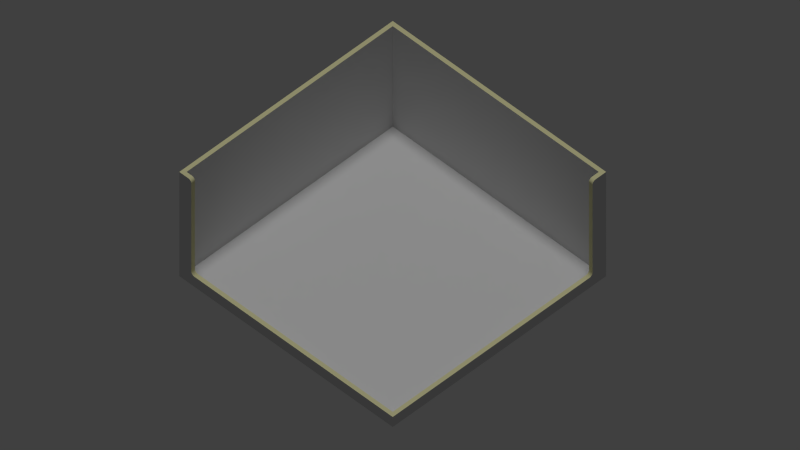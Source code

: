# Source: concept.blend  (saved by Blender 2.72.0; exported with 4.5.12 LTS)
import bpy
from mathutils import Matrix  # noqa: F401  (used for matrix-valued properties, if any)

bpy.ops.wm.read_factory_settings(use_empty=True)
scene = bpy.context.scene
scene.name = 'Scene'

# ---- collections
col_collection_1 = bpy.data.collections.new('Collection 1'); scene.collection.children.link(col_collection_1)
col_collection_2 = bpy.data.collections.new('Collection 2'); scene.collection.children.link(col_collection_2)
col_collection_3 = bpy.data.collections.new('Collection 3'); scene.collection.children.link(col_collection_3)
col_collection_3.hide_render = True
col_collection_3.hide_viewport = True
col_collection_8 = bpy.data.collections.new('Collection 8'); scene.collection.children.link(col_collection_8)
col_collection_8.hide_render = True
col_collection_8.hide_viewport = True
col_collection_20 = bpy.data.collections.new('Collection 20'); scene.collection.children.link(col_collection_20)
col_collection_20.hide_render = True
col_collection_20.hide_viewport = True

# ---- materials (node trees are filled in below, after node groups)
mat_grey = bpy.data.materials.new('Grey')
mat_grey.alpha_threshold = 0.0
mat_grey.use_transparent_shadow = False
mat_grey.diffuse_color = (0.6619, 0.6619, 0.6619, 1.0)
mat_grey.roughness = 0.5
mat_grey.specular_intensity = 0.0
mat_yellow = bpy.data.materials.new('Yellow')
mat_yellow.alpha_threshold = 0.0
mat_yellow.use_transparent_shadow = False
mat_yellow.diffuse_color = (0.6982, 0.6751, 0.3777, 1.0)
mat_yellow.roughness = 0.5
mat_yellow.specular_intensity = 0.0
mat_material_003 = bpy.data.materials.new('Material.003')
mat_material_003.alpha_threshold = 0.0
mat_material_003.use_transparent_shadow = False
mat_material_003.diffuse_color = (0.8, 0.03346, 0.001163, 1.0)
mat_material_003.roughness = 0.5
mat_material_003.specular_intensity = 0.0
mat_grey_001 = bpy.data.materials.new('Grey.001')
mat_grey_001.alpha_threshold = 0.0
mat_grey_001.use_transparent_shadow = False
mat_grey_001.diffuse_color = (0.1734, 0.1734, 0.1734, 1.0)
mat_grey_001.roughness = 0.5
mat_grey_001.specular_intensity = 0.0
mat_light_grey = bpy.data.materials.new('Light grey')
mat_light_grey.alpha_threshold = 0.0
mat_light_grey.use_transparent_shadow = False
mat_light_grey.diffuse_color = (0.0, 0.4672, 0.01164, 1.0)
mat_light_grey.roughness = 0.5
mat_light_grey.specular_intensity = 0.0
mat_light_blue = bpy.data.materials.new('Light blue')
mat_light_blue.alpha_threshold = 0.0
mat_light_blue.use_transparent_shadow = False
mat_light_blue.diffuse_color = (0.03129, 0.4939, 0.8, 1.0)
mat_light_blue.roughness = 0.5
mat_light_blue.specular_intensity = 0.0
mat_blue_001 = bpy.data.materials.new('Blue.001')
mat_blue_001.alpha_threshold = 0.0
mat_blue_001.use_transparent_shadow = False
mat_blue_001.diffuse_color = (0.02172, 0.06023, 0.8, 1.0)
mat_blue_001.roughness = 0.5
mat_blue_001.specular_intensity = 0.0
mat_purple = bpy.data.materials.new('Purple')
mat_purple.alpha_threshold = 0.0
mat_purple.use_transparent_shadow = False
mat_purple.diffuse_color = (0.8, 0.01902, 0.3404, 1.0)
mat_purple.roughness = 0.5
mat_purple.specular_intensity = 0.0
mat_player_uv = bpy.data.materials.new('player-uv')
mat_player_uv.alpha_threshold = 0.0
mat_player_uv.use_transparent_shadow = False
mat_player_uv.roughness = 0.5
mat_player_uv.specular_intensity = 0.0
mat_cubetextured = bpy.data.materials.new('CubeTextured')
mat_cubetextured.alpha_threshold = 0.0
mat_cubetextured.use_transparent_shadow = False
mat_cubetextured.roughness = 0.5
mat_cubetextured.specular_intensity = 0.0

# ---- material node trees

# ---- world
world_world = bpy.data.worlds.new('World'); scene.world = world_world
world_world.color = (0.05088, 0.05088, 0.05088)
world_world.use_sun_shadow = False
world_world.sun_shadow_jitter_overblur = 0.0
world_world.cycles.sampling_method = 'MANUAL'
world_world.cycles.sample_map_resolution = 256

# ---- cameras
cam_camera = bpy.data.cameras.new('Camera')
cam_camera.type = 'ORTHO'
cam_camera.clip_end = 100.0
cam_camera.lens = 35.0
cam_camera.sensor_width = 32.0
cam_camera.sensor_height = 18.0
cam_camera.ortho_scale = 26.51
cam_camera.dof.focus_distance = 0.0
cam_camera.dof.aperture_fstop = 128.0

# ---- lights
light_lamp = bpy.data.lights.new('Lamp', 'SUN')
light_lamp.transmission_factor = 0.0
light_lamp.cutoff_distance = 30.0
light_lamp.angle = 0.1993
light_lamp.energy = 1.0
light_lamp.shadow_buffer_clip_start = 1.001
light_lamp.shadow_soft_size = 0.1
light_lamp.shadow_cascade_max_distance = 1000.0
light_lamp.cycles.use_multiple_importance_sampling = False

# ---- meshes
me_cube = bpy.data.meshes.new('Cube')
me_cube.from_pydata([(-5.0, -5.0, -1.717e-05), (-5.0, 5.0, -1.717e-05), (5.0, 5.0, -1.717e-05), (5.0, -5.0, -1.717e-05), (-5.0, -5.0, 4.884), (-5.0, 5.0, 4.884), (5.0, 5.0, 4.884), (-4.83, -4.83, 4.884), (-4.83, 4.83, 4.884), (4.83, 4.83, 4.884), (4.83, -4.83, 0.1814), (4.83, 4.83, 0.1814), (-4.83, 4.83, 0.1814), (-4.83, -4.83, 0.1814), (-5.0, 0.0, 4.884), (-5.0, 0.0, -1.717e-05), (5.0, 4.509, 4.884), (5.0, 4.509, -1.717e-05), (-4.83, 0.0, 4.884), (4.83, 4.509, 4.884), (4.83, 4.509, 0.1814), (-4.83, 0.0, 0.1814), (0.0, 5.0, 4.884), (0.0, 5.0, -1.717e-05), (-4.584, -5.0, 4.884), (-4.584, -5.0, -1.717e-05), (0.0, 4.83, 4.884), (-4.584, -4.83, 4.884), (0.0, 4.83, 0.1814), (-4.584, -4.83, 0.1814), (0.0, 0.0, -1.717e-05), (0.0, 0.0, 0.1814), (-4.83, 4.83, 0.4701), (-4.83, -4.83, 0.4701), (4.83, 4.83, 0.4701), (4.83, -4.83, 0.4701), (4.83, 4.365, 0.4701), (-4.83, 0.0, 0.4701), (0.0, 4.83, 0.4701), (-4.44, -4.83, 0.4701), (-5.0, -5.0, 0.4701), (-5.0, 5.0, 0.4701), (5.0, 5.0, 0.4701), (5.0, -5.0, 0.4701), (-5.0, 0.0, 0.4701), (5.0, 4.365, 0.4701), (0.0, 5.0, 0.4701), (-4.44, -5.0, 0.4701), (5.0, 4.509, 4.884), (4.83, 4.509, 4.884), (5.0, 4.484, 4.882), (4.83, 4.484, 4.882), (5.0, 4.459, 4.875), (4.83, 4.459, 4.875), (5.0, 4.437, 4.864), (4.83, 4.437, 4.864), (5.0, 4.416, 4.85), (4.83, 4.416, 4.85), (5.0, 4.398, 4.832), (4.83, 4.398, 4.832), (5.0, 4.384, 4.812), (4.83, 4.384, 4.812), (5.0, 4.373, 4.789), (4.83, 4.373, 4.789), (5.0, 4.367, 4.765), (4.83, 4.367, 4.765), (5.0, 4.365, 4.74), (4.83, 4.365, 4.74), (5.0, 4.484, 4.74), (4.83, 4.509, 4.74), (5.0, 4.509, 4.74), (4.83, 4.484, 4.74), (5.0, 4.459, 4.74), (4.83, 4.459, 4.74), (5.0, 4.437, 4.74), (4.83, 4.437, 4.74), (5.0, 4.416, 4.74), (4.83, 4.416, 4.74), (5.0, 4.398, 4.74), (4.83, 4.398, 4.74), (5.0, 4.384, 4.74), (4.83, 4.384, 4.74), (5.0, 4.373, 4.74), (4.83, 4.373, 4.74), (5.0, 4.367, 4.74), (4.83, 4.367, 4.74), (-5.0, -5.0, 4.74), (-4.83, -4.83, 4.74), (-4.83, 4.83, 4.74), (4.83, 4.83, 4.74), (4.83, 4.509, 4.74), (-4.83, 0.0, 4.74), (0.0, 4.83, 4.74), (-4.584, -4.83, 4.74), (-5.0, 5.0, 4.74), (5.0, 5.0, 4.74), (-5.0, 0.0, 4.74), (5.0, 4.509, 4.74), (0.0, 5.0, 4.74), (-4.584, -5.0, 4.74), (4.83, 4.365, 4.74), (5.0, 4.365, 4.74), (5.0, 4.221, 0.4701), (4.83, 4.221, 0.4701), (5.0, 4.246, 0.4723), (4.83, 4.246, 0.4723), (5.0, 4.27, 0.4788), (4.83, 4.27, 0.4788), (5.0, 4.293, 0.4894), (4.83, 4.293, 0.4894), (5.0, 4.313, 0.5038), (4.83, 4.313, 0.5038), (5.0, 4.331, 0.5216), (4.83, 4.331, 0.5216), (5.0, 4.345, 0.5422), (4.83, 4.345, 0.5422), (5.0, 4.356, 0.5649), (4.83, 4.356, 0.5649), (5.0, 4.362, 0.5892), (4.83, 4.362, 0.5892), (5.0, 4.365, 0.6142), (4.83, 4.365, 0.6142), (5.0, 4.268, 0.4701), (4.83, 4.268, 0.4701), (5.0, 4.293, 0.4701), (4.83, 4.293, 0.4701), (5.0, 4.317, 0.4701), (4.83, 4.317, 0.4701), (5.0, 4.34, 0.4701), (4.83, 4.34, 0.4701), (5.0, 4.36, 0.4701), (4.83, 4.36, 0.4701), (5.0, 4.365, 0.4701), (4.83, 4.365, 0.4701), (5.0, 4.365, 0.4949), (4.83, 4.365, 0.4949), (5.0, 4.365, 0.5176), (4.83, 4.365, 0.5176), (5.0, 4.365, 0.5419), (4.83, 4.365, 0.5419), (5.0, 4.365, 0.5669), (4.83, 4.365, 0.5669), (-4.584, -4.83, 4.884), (-4.584, -5.0, 4.884), (-4.559, -4.83, 4.882), (-4.559, -5.0, 4.882), (-4.535, -4.83, 4.875), (-4.535, -5.0, 4.875), (-4.512, -4.83, 4.864), (-4.512, -5.0, 4.864), (-4.491, -4.83, 4.85), (-4.491, -5.0, 4.85), (-4.474, -4.83, 4.832), (-4.474, -5.0, 4.832), (-4.459, -4.83, 4.812), (-4.459, -5.0, 4.812), (-4.449, -4.83, 4.789), (-4.449, -5.0, 4.789), (-4.442, -4.83, 4.765), (-4.442, -5.0, 4.765), (-4.44, -4.83, 4.74), (-4.44, -5.0, 4.74), (-4.559, -4.83, 4.74), (-4.584, -5.0, 4.74), (-4.584, -4.83, 4.74), (-4.559, -5.0, 4.74), (-4.535, -4.83, 4.74), (-4.535, -5.0, 4.74), (-4.512, -4.83, 4.74), (-4.512, -5.0, 4.74), (-4.491, -4.83, 4.74), (-4.491, -5.0, 4.74), (-4.474, -4.83, 4.74), (-4.474, -5.0, 4.74), (-4.459, -4.83, 4.74), (-4.459, -5.0, 4.74), (-4.449, -4.83, 4.74), (-4.449, -5.0, 4.74), (-4.442, -4.83, 4.74), (-4.442, -5.0, 4.74), (-4.296, -4.83, 0.4701), (-4.296, -5.0, 0.4701), (-4.321, -4.83, 0.4723), (-4.321, -5.0, 0.4723), (-4.345, -4.83, 0.4788), (-4.345, -5.0, 0.4788), (-4.368, -4.83, 0.4894), (-4.368, -5.0, 0.4894), (-4.388, -4.83, 0.5038), (-4.388, -5.0, 0.5038), (-4.406, -4.83, 0.5216), (-4.406, -5.0, 0.5216), (-4.421, -4.83, 0.5422), (-4.421, -5.0, 0.5422), (-4.431, -4.83, 0.5649), (-4.431, -5.0, 0.5649), (-4.438, -4.83, 0.5892), (-4.438, -5.0, 0.5892), (-4.44, -4.83, 0.6142), (-4.44, -5.0, 0.6142), (-4.343, -4.83, 0.4701), (-4.343, -5.0, 0.4701), (-4.368, -4.83, 0.4701), (-4.368, -5.0, 0.4701), (-4.392, -4.83, 0.4701), (-4.392, -5.0, 0.4701), (-4.415, -4.83, 0.4701), (-4.415, -5.0, 0.4701), (-4.436, -4.83, 0.4701), (-4.436, -5.0, 0.4701), (-4.44, -4.83, 0.4701), (-4.44, -5.0, 0.4701), (-4.44, -4.83, 0.4949), (-4.44, -5.0, 0.4949), (-4.44, -4.83, 0.5176), (-4.44, -5.0, 0.5176), (-4.44, -4.83, 0.5419), (-4.44, -5.0, 0.5419), (-4.44, -4.83, 0.5669), (-4.44, -5.0, 0.5669), (-4.44, -4.83, 4.74), (-4.44, -5.0, 4.74)], [], [(44, 41, 1, 15), (46, 42, 2, 23), (45, 43, 3, 17), (47, 40, 0, 25), (30, 23, 2, 17), (93, 27, 24, 99), (16, 6, 9, 19), (22, 5, 8, 26), (14, 4, 7, 18), (38, 32, 12, 28), (39, 35, 10, 29), (36, 34, 11, 20), (37, 33, 13, 21), (31, 21, 13, 29), (40, 44, 15, 0), (42, 45, 17, 2), (25, 30, 17, 3), (5, 14, 18, 8), (35, 36, 20, 10), (32, 37, 21, 12), (28, 12, 21, 31), (41, 46, 23, 1), (43, 47, 25, 3), (15, 1, 23, 30), (4, 24, 27, 7), (6, 22, 26, 9), (34, 38, 28, 11), (33, 39, 29, 13), (20, 31, 29, 10), (0, 15, 30, 25), (11, 28, 31, 20), (92, 88, 32, 38), (97, 101, 45), (90, 89, 34, 36), (91, 87, 33, 37), (43, 45, 36, 35), (88, 91, 37, 32), (89, 92, 38, 34), (87, 93, 39, 33), (96, 94, 41, 44), (98, 95, 42, 46), (99, 86, 40, 47), (86, 96, 44, 40), (95, 97, 45, 42), (94, 98, 46, 41), (47, 43, 35, 39), (63, 61, 81, 83), (52, 54, 74, 72), (57, 55, 75, 77), (49, 48, 70, 69), (51, 49, 69, 71), (62, 64, 84, 82), (56, 58, 78, 76), (65, 67, 66, 64), (75, 74, 76, 77), (77, 76, 78, 79), (73, 72, 74, 75), (71, 68, 72, 73), (69, 70, 68, 71), (79, 78, 80, 81), (81, 80, 82, 83), (83, 82, 84, 85), (58, 60, 80, 78), (53, 51, 71, 73), (48, 50, 68, 70), (59, 57, 77, 79), (65, 63, 83, 85), (54, 56, 76, 74), (60, 62, 82, 80), (55, 53, 73, 75), (50, 52, 72, 68), (61, 59, 79, 81), (84, 64, 66), (66, 67, 85, 84), (67, 65, 85), (48, 49, 51, 50), (53, 52, 50, 51), (55, 54, 52, 53), (57, 56, 54, 55), (59, 58, 56, 57), (61, 60, 58, 59), (63, 62, 60, 61), (64, 62, 63, 65), (99, 47, 221), (26, 8, 88, 92), (16, 19, 90, 97), (19, 9, 89, 90), (18, 7, 87, 91), (8, 18, 91, 88), (9, 26, 92, 89), (7, 27, 93, 87), (14, 5, 94, 96), (22, 6, 95, 98), (24, 4, 86, 99), (4, 14, 96, 86), (6, 16, 97, 95), (5, 22, 98, 94), (97, 90, 100, 101), (36, 45, 101, 100), (36, 100, 90), (119, 118, 120, 121), (102, 104, 105, 103), (107, 105, 104, 106), (109, 107, 106, 108), (111, 109, 108, 110), (113, 111, 110, 112), (115, 113, 112, 114), (117, 115, 114, 116), (118, 119, 117, 116), (139, 141, 140, 138), (122, 123, 125, 124), (127, 126, 124, 125), (129, 128, 126, 127), (131, 130, 128, 129), (133, 132, 130, 131), (135, 134, 132, 133), (137, 136, 134, 135), (138, 136, 137, 139), (121, 120, 140, 141), (109, 111, 131, 129), (107, 109, 129, 127), (117, 119, 139, 137), (105, 107, 127, 125), (116, 114, 134, 136), (103, 105, 125, 123), (114, 112, 132, 134), (112, 110, 130, 132), (119, 121, 141, 139), (110, 108, 128, 130), (118, 116, 136, 138), (108, 106, 126, 128), (106, 104, 124, 126), (104, 102, 122, 124), (115, 117, 137, 135), (102, 103, 123, 122), (113, 115, 135, 133), (120, 118, 138, 140), (111, 113, 133, 131), (157, 155, 175, 177), (146, 148, 168, 166), (151, 149, 169, 171), (143, 142, 164, 163), (145, 143, 163, 165), (156, 158, 178, 176), (150, 152, 172, 170), (159, 161, 160, 158), (169, 168, 170, 171), (171, 170, 172, 173), (167, 166, 168, 169), (165, 162, 166, 167), (163, 164, 162, 165), (173, 172, 174, 175), (175, 174, 176, 177), (177, 176, 178, 179), (152, 154, 174, 172), (147, 145, 165, 167), (142, 144, 162, 164), (153, 151, 171, 173), (159, 157, 177, 179), (148, 150, 170, 168), (154, 156, 176, 174), (149, 147, 167, 169), (144, 146, 166, 162), (155, 153, 173, 175), (178, 158, 160), (160, 161, 179, 178), (161, 159, 179), (142, 143, 145, 144), (147, 146, 144, 145), (149, 148, 146, 147), (151, 150, 148, 149), (153, 152, 150, 151), (155, 154, 152, 153), (157, 156, 154, 155), (158, 156, 157, 159), (197, 196, 198, 199), (180, 182, 183, 181), (185, 183, 182, 184), (187, 185, 184, 186), (189, 187, 186, 188), (191, 189, 188, 190), (193, 191, 190, 192), (195, 193, 192, 194), (196, 197, 195, 194), (217, 219, 218, 216), (200, 201, 203, 202), (205, 204, 202, 203), (207, 206, 204, 205), (209, 208, 206, 207), (211, 210, 208, 209), (213, 212, 210, 211), (215, 214, 212, 213), (216, 214, 215, 217), (199, 198, 218, 219), (187, 189, 209, 207), (185, 187, 207, 205), (195, 197, 217, 215), (183, 185, 205, 203), (194, 192, 212, 214), (181, 183, 203, 201), (192, 190, 210, 212), (190, 188, 208, 210), (197, 199, 219, 217), (188, 186, 206, 208), (196, 194, 214, 216), (186, 184, 204, 206), (184, 182, 202, 204), (182, 180, 200, 202), (193, 195, 215, 213), (180, 181, 201, 200), (191, 193, 213, 211), (198, 196, 216, 218), (189, 191, 211, 209), (99, 93, 220, 221), (220, 39, 47, 221), (39, 93, 220)])
me_cube.polygons.foreach_set('material_index', [0, 0, 0, 0, 0, 1, 1, 1, 1, 0, 0, 0, 0, 0, 0, 0, 0, 1, 0, 0, 0, 0, 0, 0, 1, 1, 0, 0, 0, 0, 0, 0, 0, 0, 0, 1, 0, 0, 0, 0, 0, 0, 0, 0, 0, 1, 0, 0, 0, 0, 0, 0, 0, 1, 0, 0, 0, 0, 0, 0, 0, 0, 0, 0, 0, 0, 0, 0, 0, 0, 0, 0, 0, 0, 0, 1, 1, 1, 1, 1, 1, 1, 1, 0, 0, 1, 0, 0, 0, 0, 0, 0, 0, 0, 0, 0, 0, 1, 1, 0, 1, 1, 1, 1, 1, 1, 1, 1, 1, 0, 0, 0, 0, 0, 0, 0, 0, 0, 0, 0, 0, 0, 0, 0, 0, 0, 0, 0, 0, 0, 0, 0, 0, 0, 0, 0, 0, 0, 0, 0, 0, 0, 0, 0, 0, 1, 0, 0, 0, 0, 0, 0, 0, 0, 0, 0, 0, 0, 0, 0, 0, 0, 0, 0, 0, 0, 0, 1, 1, 1, 1, 1, 1, 1, 1, 1, 1, 1, 1, 1, 1, 1, 1, 1, 0, 0, 0, 0, 0, 0, 0, 0, 0, 0, 0, 0, 0, 0, 0, 0, 0, 0, 0, 0, 0, 0, 0, 0, 0, 0, 0, 0, 0, 1, 1, 0])
_uv = me_cube.uv_layers.new(name='UVMap')
_uv.uv.foreach_set('vector', [0.9656, 0.7436, 0.9656, 0.4957, 0.9886, 0.4957, 0.9886, 0.7436, 0.7265, 0.7436, 0.7265, 0.4957, 0.7495, 0.4957, 0.7495, 0.7436, 0.4586, 0.002512, 0.002215, 0.006792, 0.0, 0.00457, 0.4634, 0.0002245, 0.002215, 0.4726, 0.002215, 0.5002, 4.669e-08, 0.498, 4.669e-08, 0.4775, 0.7552, 0.2479, 0.7552, 2.364e-08, 1.0, 0.0, 1.0, 0.02435, 0.0306, 0.4998, 0.03128, 0.5005, 0.02301, 0.5006, 0.02233, 0.4999, 0.4864, 0.02331, 0.5104, 0.02308, 0.5021, 0.03153, 0.4864, 0.03168, 0.5104, 0.2698, 0.5104, 0.5165, 0.5021, 0.5082, 0.5021, 0.2699, 0.2667, 0.5188, 0.02301, 0.5211, 0.03128, 0.5126, 0.2667, 0.5104, 0.4813, 0.249, 0.4813, 0.4874, 0.4799, 0.486, 0.4799, 0.2477, 0.2161, 0.9806, 0.2161, 0.5211, 0.2302, 0.5211, 0.2302, 0.9878, 0.4463, 0.5442, 0.4463, 0.5211, 0.4605, 0.5211, 0.4605, 0.537, 0.2459, 0.4896, 0.01048, 0.4918, 0.00912, 0.4904, 0.2445, 0.4882, 0.2445, 0.2499, 0.2445, 0.4882, 0.00912, 0.4904, 0.00912, 0.4783, 0.9656, 0.9914, 0.9656, 0.7436, 0.9886, 0.7436, 0.9886, 0.9914, 0.4896, 0.002222, 0.4586, 0.002512, 0.4634, 0.0002245, 0.4874, 0.0, 0.5307, 0.4957, 0.7552, 0.2479, 1.0, 0.02435, 1.0, 0.4957, 0.5104, 0.5165, 0.2667, 0.5188, 0.2667, 0.5104, 0.5021, 0.5082, 0.4463, 1.0, 0.4463, 0.5442, 0.4605, 0.537, 0.4605, 1.0, 0.4813, 0.4874, 0.2459, 0.4896, 0.2445, 0.4882, 0.4799, 0.486, 0.4799, 0.2477, 0.4799, 0.486, 0.2445, 0.4882, 0.2445, 0.2499, 0.7265, 0.9914, 0.7265, 0.7436, 0.7495, 0.7436, 0.7495, 0.9914, 0.002215, 0.006792, 0.002215, 0.4726, 4.669e-08, 0.4775, 0.0, 0.00457, 0.5104, 0.2479, 0.5104, 4.728e-08, 0.7552, 2.364e-08, 0.7552, 0.2479, 0.02301, 0.5211, 0.02301, 0.5006, 0.03128, 0.5005, 0.03128, 0.5126, 0.5104, 0.02308, 0.5104, 0.2698, 0.5021, 0.2699, 0.5021, 0.03153, 0.4813, 0.01067, 0.4813, 0.249, 0.4799, 0.2477, 0.4799, 0.009303, 0.2161, 1.0, 0.2161, 0.9806, 0.2302, 0.9878, 0.2302, 1.0, 0.4643, 0.00945, 0.2445, 0.2499, 0.00912, 0.4783, 0.00912, 0.01372, 0.5104, 0.4957, 0.5104, 0.2479, 0.7552, 0.2479, 0.5307, 0.4957, 0.4799, 0.009303, 0.4799, 0.2477, 0.2445, 0.2499, 0.4643, 0.00945, 0.5014, 0.2692, 0.5014, 0.5076, 0.4813, 0.4874, 0.4813, 0.249, 0.4857, 0.02263, 0.4787, 0.02269, 0.4586, 0.002512, 0.2373, 0.537, 0.2373, 0.5211, 0.4463, 0.5211, 0.4463, 0.5442, 0.266, 0.5098, 0.0306, 0.512, 0.01048, 0.4918, 0.2459, 0.4896, 0.002215, 0.006792, 0.4586, 0.002512, 0.4586, 0.01088, 0.01048, 0.01508, 0.5014, 0.5076, 0.266, 0.5098, 0.2459, 0.4896, 0.4813, 0.4874, 0.5014, 0.03085, 0.5014, 0.2692, 0.4813, 0.249, 0.4813, 0.01067, 0.007052, 1.0, 0.007052, 0.9878, 0.2161, 0.9806, 0.2161, 1.0, 0.7565, 0.7436, 0.7565, 0.4957, 0.9656, 0.4957, 0.9656, 0.7436, 0.5174, 0.7436, 0.5174, 0.4957, 0.7265, 0.4957, 0.7265, 0.7436, 0.02233, 0.4999, 0.02233, 0.5204, 0.002215, 0.5002, 0.002215, 0.4726, 0.7565, 0.9914, 0.7565, 0.7436, 0.9656, 0.7436, 0.9656, 0.9914, 0.5097, 0.0224, 0.4857, 0.02263, 0.4586, 0.002512, 0.4896, 0.002222, 0.5174, 0.9914, 0.5174, 0.7436, 0.7265, 0.7436, 0.7265, 0.9914, 0.002215, 0.4726, 0.002215, 0.006792, 0.01048, 0.01508, 0.01048, 0.4725, 0.4712, 0.5461, 0.4723, 0.5466, 0.4688, 0.5466, 0.4688, 0.5461, 0.4817, 0.5218, 0.4806, 0.5217, 0.48, 0.5211, 0.4811, 0.5211, 0.4742, 0.5482, 0.4749, 0.5493, 0.4688, 0.5493, 0.4688, 0.5482, 0.4983, 0.5385, 0.4983, 0.547, 0.4912, 0.547, 0.4912, 0.5385, 0.4757, 0.5516, 0.4758, 0.5528, 0.4688, 0.5528, 0.4688, 0.5516, 0.4771, 0.5214, 0.4767, 0.5213, 0.4766, 0.5212, 0.4769, 0.5212, 0.4795, 0.5217, 0.4786, 0.5216, 0.4781, 0.5211, 0.479, 0.5211, 0.4767, 0.5296, 0.4765, 0.5295, 0.4765, 0.5212, 0.4767, 0.5213, 0.4877, 0.5301, 0.4877, 0.5385, 0.4867, 0.5385, 0.4867, 0.5301, 0.4867, 0.5301, 0.4867, 0.5385, 0.4858, 0.5385, 0.4858, 0.5301, 0.4888, 0.5301, 0.4888, 0.5385, 0.4877, 0.5385, 0.4877, 0.5301, 0.49, 0.5301, 0.49, 0.5385, 0.4888, 0.5385, 0.4888, 0.5301, 0.4912, 0.5301, 0.4912, 0.5385, 0.49, 0.5385, 0.49, 0.5301, 0.4858, 0.5301, 0.4858, 0.5385, 0.4851, 0.5385, 0.4851, 0.5301, 0.4851, 0.5301, 0.4851, 0.5385, 0.4846, 0.5385, 0.4846, 0.5301, 0.4846, 0.5301, 0.4846, 0.5385, 0.4843, 0.5385, 0.4843, 0.5301, 0.4786, 0.5216, 0.4778, 0.5215, 0.4774, 0.5212, 0.4781, 0.5211, 0.4754, 0.5504, 0.4757, 0.5516, 0.4688, 0.5516, 0.4688, 0.5504, 0.4842, 0.5218, 0.483, 0.5218, 0.4823, 0.5211, 0.4835, 0.5211, 0.4733, 0.5474, 0.4742, 0.5482, 0.4688, 0.5482, 0.4688, 0.5474, 0.47, 0.5458, 0.4712, 0.5461, 0.4688, 0.5461, 0.4688, 0.5458, 0.4806, 0.5217, 0.4795, 0.5217, 0.479, 0.5211, 0.48, 0.5211, 0.4778, 0.5215, 0.4771, 0.5214, 0.4769, 0.5212, 0.4774, 0.5212, 0.4749, 0.5493, 0.4754, 0.5504, 0.4688, 0.5504, 0.4688, 0.5493, 0.483, 0.5218, 0.4817, 0.5218, 0.4811, 0.5211, 0.4823, 0.5211, 0.4723, 0.5466, 0.4733, 0.5474, 0.4688, 0.5474, 0.4688, 0.5466, 0.4766, 0.5212, 0.4767, 0.5213, 0.4765, 0.5212, 0.4842, 0.5385, 0.4842, 0.5301, 0.4843, 0.5301, 0.4843, 0.5385, 0.4688, 0.5457, 0.47, 0.5458, 0.4688, 0.5458, 0.4842, 0.5218, 0.4842, 0.5301, 0.483, 0.5301, 0.483, 0.5218, 0.4817, 0.5301, 0.4817, 0.5218, 0.483, 0.5218, 0.483, 0.5301, 0.4806, 0.5301, 0.4806, 0.5217, 0.4817, 0.5218, 0.4817, 0.5301, 0.4795, 0.53, 0.4795, 0.5217, 0.4806, 0.5217, 0.4806, 0.5301, 0.4786, 0.5299, 0.4786, 0.5216, 0.4795, 0.5217, 0.4795, 0.53, 0.4778, 0.5299, 0.4778, 0.5215, 0.4786, 0.5216, 0.4786, 0.5299, 0.4771, 0.5298, 0.4771, 0.5214, 0.4778, 0.5215, 0.4778, 0.5299, 0.4767, 0.5213, 0.4771, 0.5214, 0.4771, 0.5298, 0.4767, 0.5296, 0.02233, 0.4999, 0.002215, 0.4726, 0.02233, 0.4928, 0.5021, 0.2699, 0.5021, 0.5082, 0.5014, 0.5076, 0.5014, 0.2692, 0.4864, 0.02331, 0.4864, 0.03168, 0.4857, 0.03099, 0.4857, 0.02263, 0.2302, 0.537, 0.2302, 0.5211, 0.2373, 0.5211, 0.2373, 0.537, 0.2667, 0.5104, 0.03128, 0.5126, 0.0306, 0.512, 0.266, 0.5098, 0.5021, 0.5082, 0.2667, 0.5104, 0.266, 0.5098, 0.5014, 0.5076, 0.5021, 0.03153, 0.5021, 0.2699, 0.5014, 0.2692, 0.5014, 0.03085, 0.0, 1.0, 0.0, 0.9878, 0.007052, 0.9878, 0.007052, 1.0, 0.7495, 0.7436, 0.7495, 0.4957, 0.7565, 0.4957, 0.7565, 0.7436, 0.5104, 0.7436, 0.5104, 0.4957, 0.5174, 0.4957, 0.5174, 0.7436, 0.02301, 0.5006, 0.02301, 0.5211, 0.02233, 0.5204, 0.02233, 0.4999, 0.7495, 0.9914, 0.7495, 0.7436, 0.7565, 0.7436, 0.7565, 0.9914, 0.5104, 0.02308, 0.4864, 0.02331, 0.4857, 0.02263, 0.5097, 0.0224, 0.5104, 0.9914, 0.5104, 0.7436, 0.5174, 0.7436, 0.5174, 0.9914, 0.4857, 0.02263, 0.4857, 0.03099, 0.4787, 0.03106, 0.4787, 0.02269, 0.4586, 0.01088, 0.4586, 0.002512, 0.4787, 0.02269, 0.4787, 0.03106, 0.4463, 0.5442, 0.2373, 0.5442, 0.2373, 0.537, 0.4844, 0.5212, 0.4844, 0.5296, 0.4842, 0.5295, 0.4842, 0.5211, 0.4919, 0.5301, 0.4907, 0.5301, 0.4907, 0.5217, 0.4919, 0.5217, 0.4894, 0.5217, 0.4907, 0.5217, 0.4907, 0.5301, 0.4894, 0.5301, 0.4883, 0.5216, 0.4894, 0.5217, 0.4894, 0.5301, 0.4883, 0.53, 0.4872, 0.5216, 0.4883, 0.5216, 0.4883, 0.53, 0.4872, 0.53, 0.4863, 0.5215, 0.4872, 0.5216, 0.4872, 0.53, 0.4863, 0.5299, 0.4855, 0.5214, 0.4863, 0.5215, 0.4863, 0.5299, 0.4855, 0.5298, 0.4848, 0.5213, 0.4855, 0.5214, 0.4855, 0.5298, 0.4848, 0.5297, 0.4844, 0.5296, 0.4844, 0.5212, 0.4848, 0.5213, 0.4848, 0.5297, 0.4794, 0.5301, 0.4806, 0.5301, 0.4806, 0.5385, 0.4794, 0.5385, 0.4711, 0.5385, 0.4711, 0.5301, 0.4723, 0.5301, 0.4723, 0.5385, 0.4735, 0.5301, 0.4735, 0.5385, 0.4723, 0.5385, 0.4723, 0.5301, 0.4746, 0.5301, 0.4746, 0.5385, 0.4735, 0.5385, 0.4735, 0.5301, 0.4756, 0.5301, 0.4756, 0.5385, 0.4746, 0.5385, 0.4746, 0.5301, 0.4758, 0.5301, 0.4758, 0.5385, 0.4756, 0.5385, 0.4756, 0.5301, 0.4771, 0.5301, 0.4771, 0.5385, 0.4758, 0.5385, 0.4758, 0.5301, 0.4782, 0.5301, 0.4782, 0.5385, 0.4771, 0.5385, 0.4771, 0.5301, 0.4794, 0.5385, 0.4782, 0.5385, 0.4782, 0.5301, 0.4794, 0.5301, 0.4829, 0.5301, 0.4829, 0.5385, 0.4806, 0.5385, 0.4806, 0.5301, 0.4749, 0.5421, 0.4742, 0.5411, 0.4758, 0.5388, 0.4758, 0.5398, 0.4754, 0.5432, 0.4749, 0.5421, 0.4758, 0.5398, 0.4758, 0.5409, 0.4712, 0.539, 0.47, 0.5387, 0.4723, 0.5385, 0.4735, 0.5385, 0.4757, 0.5445, 0.4754, 0.5432, 0.4758, 0.5409, 0.4758, 0.5421, 0.4848, 0.5297, 0.4855, 0.5298, 0.4848, 0.53, 0.4846, 0.5299, 0.4758, 0.5457, 0.4757, 0.5445, 0.4758, 0.5421, 0.4758, 0.5433, 0.4855, 0.5298, 0.4863, 0.5299, 0.4849, 0.5301, 0.4848, 0.53, 0.4863, 0.5299, 0.4872, 0.53, 0.4851, 0.5301, 0.4849, 0.5301, 0.47, 0.5387, 0.4688, 0.5385, 0.4711, 0.5385, 0.4723, 0.5385, 0.4872, 0.53, 0.4883, 0.53, 0.4861, 0.5301, 0.4851, 0.5301, 0.4844, 0.5296, 0.4848, 0.5297, 0.4846, 0.5299, 0.4845, 0.5298, 0.4883, 0.53, 0.4894, 0.5301, 0.4872, 0.5301, 0.4861, 0.5301, 0.4894, 0.5301, 0.4907, 0.5301, 0.4884, 0.5301, 0.4872, 0.5301, 0.4907, 0.5301, 0.4919, 0.5301, 0.4896, 0.5301, 0.4884, 0.5301, 0.4723, 0.5395, 0.4712, 0.539, 0.4735, 0.5385, 0.4746, 0.5385, 0.4688, 0.5385, 0.4688, 0.5301, 0.4711, 0.5301, 0.4711, 0.5385, 0.4733, 0.5402, 0.4723, 0.5395, 0.4746, 0.5385, 0.4758, 0.5385, 0.4842, 0.5295, 0.4844, 0.5296, 0.4845, 0.5298, 0.4844, 0.5297, 0.4742, 0.5411, 0.4733, 0.5402, 0.4758, 0.5385, 0.4758, 0.5388, 0.4758, 0.5214, 0.4752, 0.5215, 0.4755, 0.5212, 0.4761, 0.5212, 0.4763, 0.5432, 0.4768, 0.5421, 0.4829, 0.5421, 0.4829, 0.5432, 0.4735, 0.5217, 0.4724, 0.5217, 0.473, 0.5211, 0.474, 0.5211, 0.4842, 0.547, 0.4842, 0.5385, 0.4912, 0.5385, 0.4912, 0.547, 0.47, 0.5218, 0.4688, 0.5218, 0.4695, 0.5211, 0.4707, 0.5211, 0.4805, 0.539, 0.4817, 0.5387, 0.4829, 0.5387, 0.4829, 0.539, 0.4775, 0.5411, 0.4784, 0.5402, 0.4829, 0.5402, 0.4829, 0.5411, 0.4763, 0.5213, 0.4765, 0.5212, 0.4765, 0.5295, 0.4763, 0.5296, 0.4948, 0.5385, 0.4948, 0.5301, 0.4958, 0.5301, 0.4958, 0.5385, 0.4958, 0.5385, 0.4958, 0.5301, 0.4966, 0.5301, 0.4966, 0.5385, 0.4937, 0.5385, 0.4937, 0.5301, 0.4948, 0.5301, 0.4948, 0.5385, 0.4925, 0.5385, 0.4925, 0.5301, 0.4937, 0.5301, 0.4937, 0.5385, 0.4912, 0.5385, 0.4912, 0.5301, 0.4925, 0.5301, 0.4925, 0.5385, 0.4966, 0.5385, 0.4966, 0.5301, 0.4974, 0.5301, 0.4974, 0.5385, 0.4974, 0.5385, 0.4974, 0.5301, 0.4979, 0.5301, 0.4979, 0.5385, 0.4979, 0.5385, 0.4979, 0.5301, 0.4982, 0.5301, 0.4982, 0.5385, 0.4784, 0.5402, 0.4794, 0.5395, 0.4829, 0.5395, 0.4829, 0.5402, 0.4712, 0.5218, 0.47, 0.5218, 0.4707, 0.5211, 0.4719, 0.5211, 0.4758, 0.5457, 0.4759, 0.5445, 0.4829, 0.5445, 0.4829, 0.5457, 0.4744, 0.5216, 0.4735, 0.5217, 0.474, 0.5211, 0.4748, 0.5211, 0.4763, 0.5213, 0.4758, 0.5214, 0.4761, 0.5212, 0.4764, 0.5212, 0.4768, 0.5421, 0.4775, 0.5411, 0.4829, 0.5411, 0.4829, 0.5421, 0.4794, 0.5395, 0.4805, 0.539, 0.4829, 0.539, 0.4829, 0.5395, 0.4724, 0.5217, 0.4712, 0.5218, 0.4719, 0.5211, 0.473, 0.5211, 0.4759, 0.5445, 0.4763, 0.5432, 0.4829, 0.5432, 0.4829, 0.5445, 0.4752, 0.5215, 0.4744, 0.5216, 0.4748, 0.5211, 0.4755, 0.5212, 0.4829, 0.5387, 0.4817, 0.5387, 0.4829, 0.5385, 0.4983, 0.5301, 0.4983, 0.5385, 0.4982, 0.5385, 0.4982, 0.5301, 0.4765, 0.5212, 0.4763, 0.5213, 0.4764, 0.5212, 0.4688, 0.5301, 0.4688, 0.5218, 0.47, 0.5218, 0.47, 0.5301, 0.4712, 0.5218, 0.4712, 0.5301, 0.47, 0.5301, 0.47, 0.5218, 0.4724, 0.5217, 0.4724, 0.5301, 0.4712, 0.5301, 0.4712, 0.5218, 0.4735, 0.5217, 0.4735, 0.53, 0.4724, 0.5301, 0.4724, 0.5217, 0.4744, 0.5216, 0.4744, 0.5299, 0.4735, 0.53, 0.4735, 0.5217, 0.4752, 0.5215, 0.4752, 0.5299, 0.4744, 0.5299, 0.4744, 0.5216, 0.4758, 0.5214, 0.4758, 0.5298, 0.4752, 0.5299, 0.4752, 0.5215, 0.4763, 0.5296, 0.4758, 0.5298, 0.4758, 0.5214, 0.4763, 0.5213, 0.4921, 0.5217, 0.4921, 0.53, 0.4919, 0.5301, 0.4919, 0.5218, 0.4996, 0.5295, 0.4984, 0.5295, 0.4984, 0.5212, 0.4996, 0.5212, 0.4971, 0.5212, 0.4984, 0.5212, 0.4984, 0.5295, 0.4971, 0.5295, 0.496, 0.5212, 0.4971, 0.5212, 0.4971, 0.5295, 0.496, 0.5296, 0.4949, 0.5213, 0.496, 0.5212, 0.496, 0.5296, 0.4949, 0.5296, 0.494, 0.5214, 0.4949, 0.5213, 0.4949, 0.5296, 0.494, 0.5297, 0.4932, 0.5214, 0.494, 0.5214, 0.494, 0.5297, 0.4932, 0.5298, 0.4925, 0.5215, 0.4932, 0.5214, 0.4932, 0.5298, 0.4925, 0.5299, 0.4921, 0.53, 0.4921, 0.5217, 0.4925, 0.5215, 0.4925, 0.5299, 0.5031, 0.5463, 0.5019, 0.5463, 0.5019, 0.5379, 0.5031, 0.5379, 0.5043, 0.5211, 0.5043, 0.5295, 0.5031, 0.5295, 0.5031, 0.5211, 0.5019, 0.5295, 0.5019, 0.5211, 0.5031, 0.5211, 0.5031, 0.5295, 0.5008, 0.5295, 0.5008, 0.5211, 0.5019, 0.5211, 0.5019, 0.5295, 0.4998, 0.5295, 0.4998, 0.5211, 0.5008, 0.5211, 0.5008, 0.5295, 0.4996, 0.5295, 0.4996, 0.5211, 0.4998, 0.5211, 0.4998, 0.5295, 0.5054, 0.5463, 0.5054, 0.5379, 0.5066, 0.5379, 0.5066, 0.5463, 0.5043, 0.5463, 0.5043, 0.5379, 0.5054, 0.5379, 0.5054, 0.5463, 0.5031, 0.5379, 0.5043, 0.5379, 0.5043, 0.5463, 0.5031, 0.5463, 0.4996, 0.5463, 0.4996, 0.5379, 0.5019, 0.5379, 0.5019, 0.5463, 0.496, 0.5212, 0.4949, 0.5213, 0.4928, 0.5211, 0.4938, 0.5211, 0.4971, 0.5212, 0.496, 0.5212, 0.4938, 0.5211, 0.4949, 0.5211, 0.4925, 0.5215, 0.4921, 0.5217, 0.4922, 0.5214, 0.4923, 0.5213, 0.4984, 0.5212, 0.4971, 0.5212, 0.4949, 0.5211, 0.4961, 0.5211, 0.4783, 0.5524, 0.4794, 0.5519, 0.4817, 0.5528, 0.4806, 0.5528, 0.4996, 0.5212, 0.4984, 0.5212, 0.4961, 0.5211, 0.4973, 0.5211, 0.4794, 0.5519, 0.4804, 0.5512, 0.4829, 0.5528, 0.4817, 0.5528, 0.4804, 0.5512, 0.4812, 0.5503, 0.4829, 0.5526, 0.4829, 0.5528, 0.4921, 0.5217, 0.4919, 0.5218, 0.4921, 0.5216, 0.4922, 0.5214, 0.4812, 0.5503, 0.4819, 0.5493, 0.4829, 0.5516, 0.4829, 0.5526, 0.4771, 0.5527, 0.4783, 0.5524, 0.4806, 0.5528, 0.4794, 0.5528, 0.4819, 0.5493, 0.4825, 0.5481, 0.4829, 0.5505, 0.4829, 0.5516, 0.4825, 0.5481, 0.4828, 0.5469, 0.4829, 0.5493, 0.4829, 0.5505, 0.4828, 0.5469, 0.4829, 0.5457, 0.4829, 0.548, 0.4829, 0.5493, 0.4932, 0.5214, 0.4925, 0.5215, 0.4923, 0.5213, 0.4925, 0.5212, 0.5066, 0.5211, 0.5066, 0.5295, 0.5043, 0.5295, 0.5043, 0.5211, 0.494, 0.5214, 0.4932, 0.5214, 0.4925, 0.5212, 0.4926, 0.5211, 0.4758, 0.5528, 0.4771, 0.5527, 0.4794, 0.5528, 0.4782, 0.5528, 0.4949, 0.5213, 0.494, 0.5214, 0.4926, 0.5211, 0.4928, 0.5211, 0.4996, 0.5379, 0.4996, 0.5295, 0.5066, 0.5295, 0.5066, 0.5379, 0.4688, 0.5211, 0.4688, 0.7327, 0.4605, 0.7327, 0.4605, 0.5211, 0.2161, 0.9806, 0.007052, 0.9878, 0.007052, 0.9806])
me_cube.materials.append(mat_grey)
me_cube.materials.append(mat_yellow)
me_cube.use_remesh_preserve_volume = False
me_cube.use_remesh_preserve_attributes = False
me_cube.use_mirror_vertex_groups = False
me_cube.update()
me_circle_004 = bpy.data.meshes.new('Circle.004')
me_circle_004.from_pydata([(2.014e-08, 0.3321, 0.0), (-0.2348, 0.2348, 0.0), (-0.3321, -1.089e-08, 0.0), (-0.2348, -0.2348, 0.0), (4.917e-08, -0.3321, 0.0), (0.2348, -0.2348, 0.0), (0.3321, 7.586e-09, 0.0), (0.2348, 0.2348, 0.0), (2.014e-08, 0.3321, 1.073), (-0.2348, 0.2348, 1.073), (-0.3321, -1.089e-08, 1.073), (-0.2348, -0.2348, 1.073), (4.917e-08, -0.3321, 1.073), (0.2348, -0.2348, 1.073), (0.3321, 7.586e-09, 1.073), (0.2348, 0.2348, 1.073), (2.055e-08, 0.2726, 1.19), (-0.1928, 0.1928, 1.19), (-0.2726, -7.316e-09, 1.19), (-0.1928, -0.1928, 1.19), (4.439e-08, -0.2726, 1.19), (0.1928, -0.1928, 1.19), (0.2726, 7.853e-09, 1.19), (0.1928, 0.1928, 1.19), (2.906e-08, 0.1617, 1.258), (-0.1143, 0.1143, 1.258), (-0.1617, -2.359e-09, 1.258), (-0.1143, -0.1143, 1.258), (4.319e-08, -0.1617, 1.258), (0.1143, -0.1143, 1.258), (0.1617, 6.636e-09, 1.258), (0.1143, 0.1143, 1.258), (4.038e-08, 4.863e-09, 1.276)], [], [(7, 0, 8, 15), (6, 7, 15, 14), (5, 6, 14, 13), (4, 5, 13, 12), (3, 4, 12, 11), (2, 3, 11, 10), (1, 2, 10, 9), (0, 1, 9, 8), (15, 8, 16, 23), (14, 15, 23, 22), (13, 14, 22, 21), (12, 13, 21, 20), (11, 12, 20, 19), (10, 11, 19, 18), (9, 10, 18, 17), (8, 9, 17, 16), (23, 16, 24, 31), (22, 23, 31, 30), (21, 22, 30, 29), (20, 21, 29, 28), (19, 20, 28, 27), (18, 19, 27, 26), (17, 18, 26, 25), (16, 17, 25, 24), (31, 24, 32), (30, 31, 32), (29, 30, 32), (28, 29, 32), (27, 28, 32), (26, 27, 32), (25, 26, 32), (24, 25, 32)])
_uv = me_circle_004.uv_layers.new(name='UVMap')
_uv.uv.foreach_set('vector', [1.0, 0.6865, 0.8673, 0.6865, 0.8673, 0.07394, 1.0, 0.07394, 0.2265, 0.0, 0.3204, 0.02285, 0.3204, 0.6354, 0.2265, 0.6126, 0.09384, 2.18e-08, 0.2265, 0.0, 0.2265, 0.6126, 0.09384, 0.6126, 0.0, 0.02285, 0.09384, 2.18e-08, 0.09384, 0.6126, 6.224e-08, 0.6354, 0.5469, 0.7053, 0.4142, 0.7053, 0.4142, 0.09269, 0.5469, 0.09269, 0.6408, 0.6824, 0.5469, 0.7053, 0.5469, 0.09269, 0.6408, 0.06985, 0.7346, 1.308e-08, 0.8673, 0.0, 0.8673, 0.6126, 0.7346, 0.6126, 0.6408, 0.02285, 0.7346, 1.308e-08, 0.7346, 0.6126, 0.6408, 0.6354, 1.0, 0.07394, 0.8673, 0.07394, 0.8792, 0.0, 0.9881, 0.0, 0.2265, 0.6126, 0.3204, 0.6354, 0.2917, 0.7053, 0.2147, 0.6865, 0.09384, 0.6126, 0.2265, 0.6126, 0.2147, 0.6865, 0.1057, 0.6865, 0.4142, 0.09269, 0.3204, 0.06985, 0.3491, 0.0, 0.4261, 0.01876, 0.5469, 0.09269, 0.4142, 0.09269, 0.4261, 0.01876, 0.535, 0.01876, 0.6408, 0.06985, 0.5469, 0.09269, 0.535, 0.01876, 0.6121, 6.975e-08, 0.7346, 0.6126, 0.8673, 0.6126, 0.8554, 0.6865, 0.7465, 0.6865, 0.6408, 0.6354, 0.7346, 0.6126, 0.7465, 0.6865, 0.6694, 0.7053, 0.2609, 0.9137, 0.1845, 1.0, 0.1579, 0.94, 0.2032, 0.8888, 0.2609, 0.7916, 0.2609, 0.9137, 0.2032, 0.8888, 0.2032, 0.8164, 0.1845, 0.7053, 0.2609, 0.7916, 0.2032, 0.8164, 0.1579, 0.7652, 0.07641, 0.7053, 0.1845, 0.7053, 0.1579, 0.7652, 0.09384, 0.7652, 0.0, 0.7916, 0.07641, 0.7053, 0.09384, 0.7652, 0.04853, 0.8164, 0.0, 0.9137, 0.0, 0.7916, 0.04853, 0.8164, 0.04853, 0.8888, 0.07641, 1.0, 0.0, 0.9137, 0.04853, 0.8888, 0.09384, 0.94, 0.1845, 1.0, 0.07641, 1.0, 0.09384, 0.94, 0.1579, 0.94, 0.2032, 0.8888, 0.1579, 0.94, 0.1247, 0.8526, 0.2032, 0.8164, 0.2032, 0.8888, 0.1247, 0.8526, 0.1579, 0.7652, 0.2032, 0.8164, 0.1247, 0.8526, 0.09384, 0.7652, 0.1579, 0.7652, 0.1247, 0.8526, 0.04853, 0.8164, 0.09384, 0.7652, 0.1247, 0.8526, 0.04853, 0.8888, 0.04853, 0.8164, 0.1247, 0.8526, 0.09384, 0.94, 0.04853, 0.8888, 0.1247, 0.8526, 0.1579, 0.94, 0.09384, 0.94, 0.1247, 0.8526])
me_circle_004.materials.append(mat_material_003)
me_circle_004.materials.append(mat_grey_001)
me_circle_004.materials.append(mat_light_grey)
me_circle_004.use_remesh_preserve_volume = False
me_circle_004.use_remesh_preserve_attributes = False
me_circle_004.use_mirror_vertex_groups = False
me_circle_004.update()
me_circle_002 = bpy.data.meshes.new('Circle.002')
me_circle_002.from_pydata([(0.4415, 0.1391, 1.004), (0.3285, 0.08998, 1.004), (0.2348, 0.2348, 0.0), (0.3321, -2.311e-09, 0.0), (0.3978, 0.2397, 1.004), (0.2848, 0.1905, 1.004), (0.4415, 0.1391, 0.5824), (0.3285, 0.08998, 0.5824), (0.3978, 0.2397, 0.5824), (0.2848, 0.1905, 0.5824), (0.4171, 0.1471, 1.004), (0.3393, 0.1133, 1.004), (0.387, 0.2163, 1.004), (0.3092, 0.1825, 1.004), (0.3092, 0.1825, 5.285), (0.387, 0.2163, 5.285), (0.3393, 0.1133, 5.285), (0.4171, 0.1471, 5.285), (0.3632, 0.1648, 5.802), (0.1543, 0.1323, 5.285), (0.3552, 0.376, 5.285), (0.3711, -0.04642, 5.285), (0.572, 0.1973, 5.285)], [(2, 3)], [(1, 0, 4, 5), (7, 9, 8, 6), (0, 6, 8, 4), (5, 9, 7, 1), (4, 8, 9, 5), (1, 7, 6, 0), (11, 13, 12, 10), (12, 13, 14, 15), (13, 11, 16, 14), (10, 12, 15, 17), (16, 17, 15, 14), (11, 10, 17, 16), (21, 19, 20, 22), (18, 21, 22), (18, 22, 20), (18, 20, 19), (18, 19, 21)])
me_circle_002.polygons.foreach_set('material_index', [1, 1, 1, 1, 1, 1, 2, 2, 2, 2, 2, 2, 2, 2, 2, 2, 2])
me_circle_002.materials.append(mat_material_003)
me_circle_002.materials.append(mat_grey_001)
me_circle_002.materials.append(mat_light_grey)
me_circle_002.use_remesh_preserve_volume = False
me_circle_002.use_remesh_preserve_attributes = False
me_circle_002.use_mirror_vertex_groups = False
me_circle_002.update()
me_icosphere_002 = bpy.data.meshes.new('Icosphere.002')
me_icosphere_002.from_pydata([(0.0, 0.0, -1.0), (0.7236, -0.5257, -0.4472), (-0.2764, -0.8506, -0.4472), (-0.8944, 0.0, -0.4472), (-0.2764, 0.8506, -0.4472), (0.7236, 0.5257, -0.4472), (0.2764, -0.8506, 0.4472), (-0.7236, -0.5257, 0.4472), (-0.7236, 0.5257, 0.4472), (0.2764, 0.8506, 0.4472), (0.8944, 0.0, 0.4472), (0.0, 0.0, 1.0), (-0.2328, -0.7166, -0.6575), (-0.1625, -0.5, -0.8507), (-0.07761, -0.2389, -0.9679), (0.2032, -0.1476, -0.9679), (0.4253, -0.309, -0.8507), (0.6095, -0.4429, -0.6575), (0.5319, -0.6817, -0.5023), (0.2629, -0.809, -0.5257), (-0.02964, -0.8642, -0.5023), (0.8127, 0.2952, -0.5023), (0.8506, 0.0, -0.5257), (0.8127, -0.2952, -0.5023), (0.2032, 0.1476, -0.9679), (0.4253, 0.309, -0.8507), (0.6095, 0.4429, -0.6575), (-0.7534, 0.0, -0.6575), (-0.5257, 0.0, -0.8507), (-0.2511, 0.0, -0.9679), (-0.484, -0.7166, -0.5023), (-0.6882, -0.5, -0.5257), (-0.8311, -0.2389, -0.5023), (-0.2328, 0.7166, -0.6575), (-0.1625, 0.5, -0.8507), (-0.07761, 0.2389, -0.9679), (-0.8311, 0.2389, -0.5023), (-0.6882, 0.5, -0.5257), (-0.484, 0.7166, -0.5023), (-0.02964, 0.8642, -0.5023), (0.2629, 0.809, -0.5257), (0.5319, 0.6817, -0.5023), (0.9566, -0.1476, 0.2511), (0.9511, -0.309, -1.752e-08), (0.8607, -0.4429, -0.2512), (0.8607, 0.4429, -0.2512), (0.9511, 0.309, 1.752e-08), (0.9566, 0.1476, 0.2511), (0.1552, -0.9554, 0.2512), (0.0, -1.0, -1.752e-08), (-0.1552, -0.9554, -0.2512), (0.6872, -0.6817, -0.2512), (0.5878, -0.809, 1.752e-08), (0.436, -0.8642, 0.2512), (-0.8607, -0.4429, 0.2512), (-0.9511, -0.309, -1.752e-08), (-0.9566, -0.1476, -0.2511), (-0.436, -0.8642, -0.2512), (-0.5878, -0.809, 1.752e-08), (-0.6872, -0.6817, 0.2512), (-0.6872, 0.6817, 0.2512), (-0.5878, 0.809, -1.752e-08), (-0.436, 0.8642, -0.2512), (-0.9566, 0.1476, -0.2511), (-0.9511, 0.309, 1.752e-08), (-0.8607, 0.4429, 0.2512), (0.436, 0.8642, 0.2512), (0.5878, 0.809, -1.752e-08), (0.6872, 0.6817, -0.2512), (-0.1552, 0.9554, -0.2512), (0.0, 1.0, 1.752e-08), (0.1552, 0.9554, 0.2512), (0.8311, -0.2389, 0.5023), (0.6882, -0.5, 0.5257), (0.484, -0.7166, 0.5023), (0.02964, -0.8642, 0.5023), (-0.2629, -0.809, 0.5257), (-0.5319, -0.6817, 0.5023), (-0.8127, -0.2952, 0.5023), (-0.8506, 0.0, 0.5257), (-0.8127, 0.2952, 0.5023), (-0.5319, 0.6817, 0.5023), (-0.2629, 0.809, 0.5257), (0.02964, 0.8642, 0.5023), (0.484, 0.7166, 0.5023), (0.6882, 0.5, 0.5257), (0.8311, 0.2389, 0.5023), (0.07761, -0.2389, 0.9679), (0.1625, -0.5, 0.8507), (0.2328, -0.7166, 0.6575), (0.7534, 0.0, 0.6575), (0.5257, 0.0, 0.8507), (0.2511, 0.0, 0.9679), (-0.2032, -0.1476, 0.9679), (-0.4253, -0.309, 0.8507), (-0.6095, -0.4429, 0.6575), (-0.2032, 0.1476, 0.9679), (-0.4253, 0.309, 0.8507), (-0.6095, 0.4429, 0.6575), (0.07761, 0.2389, 0.9679), (0.1625, 0.5, 0.8507), (0.2328, 0.7166, 0.6575), (0.05279, -0.6882, -0.7236), (0.1382, -0.4253, -0.8944), (0.3618, -0.5878, -0.7236), (0.6708, 0.1625, -0.7236), (0.6708, -0.1625, -0.7236), (0.4472, -7.38e-07, -0.8944), (-0.6382, -0.2629, -0.7236), (-0.3618, -0.2629, -0.8944), (-0.4472, -0.5257, -0.7236), (-0.4472, 0.5257, -0.7236), (-0.3618, 0.2629, -0.8944), (-0.6382, 0.2629, -0.7236), (0.3618, 0.5878, -0.7236), (0.1382, 0.4253, -0.8944), (0.05279, 0.6882, -0.7236), (1.0, 0.0, 0.0), (0.9472, -0.1625, -0.2764), (0.9472, 0.1625, -0.2764), (0.309, -0.9511, 2.802e-14), (0.1382, -0.9511, -0.2764), (0.4472, -0.8506, -0.2764), (-0.809, -0.5878, 8.031e-14), (-0.8618, -0.4253, -0.2764), (-0.6708, -0.6882, -0.2764), (-0.809, 0.5878, -7.845e-14), (-0.6708, 0.6882, -0.2764), (-0.8618, 0.4253, -0.2764), (0.309, 0.9511, -2.615e-14), (0.4472, 0.8506, -0.2764), (0.1382, 0.9511, -0.2764), (0.6708, -0.6882, 0.2764), (0.809, -0.5878, -1.902e-06), (0.8618, -0.4253, 0.2764), (-0.4472, -0.8506, 0.2764), (-0.309, -0.9511, -7.872e-07), (-0.1382, -0.9511, 0.2764), (-0.9472, 0.1625, 0.2764), (-1.0, -3.608e-07, 6.232e-07), (-0.9472, -0.1625, 0.2764), (-0.1382, 0.9511, 0.2764), (-0.309, 0.9511, -4.92e-07), (-0.4472, 0.8506, 0.2764), (0.8618, 0.4253, 0.2764), (0.809, 0.5878, 0.0), (0.6708, 0.6882, 0.2764), (0.3618, -0.2629, 0.8944), (0.4472, -0.5257, 0.7236), (0.6382, -0.2629, 0.7236), (-0.1382, -0.4253, 0.8944), (-0.3618, -0.5878, 0.7236), (-0.05279, -0.6882, 0.7236), (-0.4472, 0.0, 0.8944), (-0.6708, 0.1625, 0.7236), (-0.6708, -0.1625, 0.7236), (-0.1382, 0.4253, 0.8944), (-0.05279, 0.6882, 0.7236), (-0.3618, 0.5878, 0.7236), (0.3618, 0.2629, 0.8944), (0.6382, 0.2629, 0.7236), (0.4472, 0.5257, 0.7236)], [], [(0, 15, 14), (1, 17, 23), (0, 14, 29), (0, 29, 35), (0, 35, 24), (1, 23, 44), (2, 20, 50), (3, 32, 56), (4, 38, 62), (5, 41, 68), (1, 44, 51), (2, 50, 57), (3, 56, 63), (4, 62, 69), (5, 68, 45), (6, 74, 89), (7, 77, 95), (8, 80, 98), (9, 83, 101), (10, 86, 90), (12, 20, 2), (13, 102, 12), (14, 103, 13), (12, 102, 20), (102, 19, 20), (13, 103, 102), (103, 104, 102), (102, 104, 19), (104, 18, 19), (14, 15, 103), (15, 16, 103), (103, 16, 104), (16, 17, 104), (104, 17, 18), (17, 1, 18), (21, 26, 5), (22, 105, 21), (23, 106, 22), (21, 105, 26), (105, 25, 26), (22, 106, 105), (106, 107, 105), (105, 107, 25), (107, 24, 25), (23, 17, 106), (17, 16, 106), (106, 16, 107), (16, 15, 107), (107, 15, 24), (15, 0, 24), (27, 32, 3), (28, 108, 27), (29, 109, 28), (27, 108, 32), (108, 31, 32), (28, 109, 108), (109, 110, 108), (108, 110, 31), (110, 30, 31), (29, 14, 109), (14, 13, 109), (109, 13, 110), (13, 12, 110), (110, 12, 30), (12, 2, 30), (33, 38, 4), (34, 111, 33), (35, 112, 34), (33, 111, 38), (111, 37, 38), (34, 112, 111), (112, 113, 111), (111, 113, 37), (113, 36, 37), (35, 29, 112), (29, 28, 112), (112, 28, 113), (28, 27, 113), (113, 27, 36), (27, 3, 36), (26, 41, 5), (25, 114, 26), (24, 115, 25), (26, 114, 41), (114, 40, 41), (25, 115, 114), (115, 116, 114), (114, 116, 40), (116, 39, 40), (24, 35, 115), (35, 34, 115), (115, 34, 116), (34, 33, 116), (116, 33, 39), (33, 4, 39), (42, 47, 10), (43, 117, 42), (44, 118, 43), (42, 117, 47), (117, 46, 47), (43, 118, 117), (118, 119, 117), (117, 119, 46), (119, 45, 46), (44, 23, 118), (23, 22, 118), (118, 22, 119), (22, 21, 119), (119, 21, 45), (21, 5, 45), (48, 53, 6), (49, 120, 48), (50, 121, 49), (48, 120, 53), (120, 52, 53), (49, 121, 120), (121, 122, 120), (120, 122, 52), (122, 51, 52), (50, 20, 121), (20, 19, 121), (121, 19, 122), (19, 18, 122), (122, 18, 51), (18, 1, 51), (54, 59, 7), (55, 123, 54), (56, 124, 55), (54, 123, 59), (123, 58, 59), (55, 124, 123), (124, 125, 123), (123, 125, 58), (125, 57, 58), (56, 32, 124), (32, 31, 124), (124, 31, 125), (31, 30, 125), (125, 30, 57), (30, 2, 57), (60, 65, 8), (61, 126, 60), (62, 127, 61), (60, 126, 65), (126, 64, 65), (61, 127, 126), (127, 128, 126), (126, 128, 64), (128, 63, 64), (62, 38, 127), (38, 37, 127), (127, 37, 128), (37, 36, 128), (128, 36, 63), (36, 3, 63), (66, 71, 9), (67, 129, 66), (68, 130, 67), (66, 129, 71), (129, 70, 71), (67, 130, 129), (130, 131, 129), (129, 131, 70), (131, 69, 70), (68, 41, 130), (41, 40, 130), (130, 40, 131), (40, 39, 131), (131, 39, 69), (39, 4, 69), (53, 74, 6), (52, 132, 53), (51, 133, 52), (53, 132, 74), (132, 73, 74), (52, 133, 132), (133, 134, 132), (132, 134, 73), (134, 72, 73), (51, 44, 133), (44, 43, 133), (133, 43, 134), (43, 42, 134), (134, 42, 72), (42, 10, 72), (59, 77, 7), (58, 135, 59), (57, 136, 58), (59, 135, 77), (135, 76, 77), (58, 136, 135), (136, 137, 135), (135, 137, 76), (137, 75, 76), (57, 50, 136), (50, 49, 136), (136, 49, 137), (49, 48, 137), (137, 48, 75), (48, 6, 75), (65, 80, 8), (64, 138, 65), (63, 139, 64), (65, 138, 80), (138, 79, 80), (64, 139, 138), (139, 140, 138), (138, 140, 79), (140, 78, 79), (63, 56, 139), (56, 55, 139), (139, 55, 140), (55, 54, 140), (140, 54, 78), (54, 7, 78), (71, 83, 9), (70, 141, 71), (69, 142, 70), (71, 141, 83), (141, 82, 83), (70, 142, 141), (142, 143, 141), (141, 143, 82), (143, 81, 82), (69, 62, 142), (62, 61, 142), (142, 61, 143), (61, 60, 143), (143, 60, 81), (60, 8, 81), (47, 86, 10), (46, 144, 47), (45, 145, 46), (47, 144, 86), (144, 85, 86), (46, 145, 144), (145, 146, 144), (144, 146, 85), (146, 84, 85), (45, 68, 145), (68, 67, 145), (145, 67, 146), (67, 66, 146), (146, 66, 84), (66, 9, 84), (87, 92, 11), (88, 147, 87), (89, 148, 88), (87, 147, 92), (147, 91, 92), (88, 148, 147), (148, 149, 147), (147, 149, 91), (149, 90, 91), (89, 74, 148), (74, 73, 148), (148, 73, 149), (73, 72, 149), (149, 72, 90), (72, 10, 90), (93, 87, 11), (94, 150, 93), (95, 151, 94), (93, 150, 87), (150, 88, 87), (94, 151, 150), (151, 152, 150), (150, 152, 88), (152, 89, 88), (95, 77, 151), (77, 76, 151), (151, 76, 152), (76, 75, 152), (152, 75, 89), (75, 6, 89), (96, 93, 11), (97, 153, 96), (98, 154, 97), (96, 153, 93), (153, 94, 93), (97, 154, 153), (154, 155, 153), (153, 155, 94), (155, 95, 94), (98, 80, 154), (80, 79, 154), (154, 79, 155), (79, 78, 155), (155, 78, 95), (78, 7, 95), (99, 96, 11), (100, 156, 99), (101, 157, 100), (99, 156, 96), (156, 97, 96), (100, 157, 156), (157, 158, 156), (156, 158, 97), (158, 98, 97), (101, 83, 157), (83, 82, 157), (157, 82, 158), (82, 81, 158), (158, 81, 98), (81, 8, 98), (92, 99, 11), (91, 159, 92), (90, 160, 91), (92, 159, 99), (159, 100, 99), (91, 160, 159), (160, 161, 159), (159, 161, 100), (161, 101, 100), (90, 86, 160), (86, 85, 160), (160, 85, 161), (85, 84, 161), (161, 84, 101), (84, 9, 101)])
me_icosphere_002.materials.append(mat_light_blue)
me_icosphere_002.use_remesh_preserve_volume = False
me_icosphere_002.use_remesh_preserve_attributes = False
me_icosphere_002.use_mirror_vertex_groups = False
me_icosphere_002.update()
me_icosphere_001 = bpy.data.meshes.new('Icosphere.001')
me_icosphere_001.from_pydata([(0.0, 0.0, -1.0), (0.7236, -0.5257, -0.4472), (-0.2764, -0.8506, -0.4472), (-0.8944, 0.0, -0.4472), (-0.2764, 0.8506, -0.4472), (0.7236, 0.5257, -0.4472), (0.2764, -0.8506, 0.4472), (-0.7236, -0.5257, 0.4472), (-0.7236, 0.5257, 0.4472), (0.2764, 0.8506, 0.4472), (0.8944, 0.0, 0.4472), (0.0, 0.0, 1.0), (-0.2328, -0.7166, -0.6575), (-0.1625, -0.5, -0.8507), (-0.07761, -0.2389, -0.9679), (0.2032, -0.1476, -0.9679), (0.4253, -0.309, -0.8507), (0.6095, -0.4429, -0.6575), (0.5319, -0.6817, -0.5023), (0.2629, -0.809, -0.5257), (-0.02964, -0.8642, -0.5023), (0.8127, 0.2952, -0.5023), (0.8506, 0.0, -0.5257), (0.8127, -0.2952, -0.5023), (0.2032, 0.1476, -0.9679), (0.4253, 0.309, -0.8507), (0.6095, 0.4429, -0.6575), (-0.7534, 0.0, -0.6575), (-0.5257, 0.0, -0.8507), (-0.2511, 0.0, -0.9679), (-0.484, -0.7166, -0.5023), (-0.6882, -0.5, -0.5257), (-0.8311, -0.2389, -0.5023), (-0.2328, 0.7166, -0.6575), (-0.1625, 0.5, -0.8507), (-0.07761, 0.2389, -0.9679), (-0.8311, 0.2389, -0.5023), (-0.6882, 0.5, -0.5257), (-0.484, 0.7166, -0.5023), (-0.02964, 0.8642, -0.5023), (0.2629, 0.809, -0.5257), (0.5319, 0.6817, -0.5023), (0.9566, -0.1476, 0.2511), (0.9511, -0.309, -1.752e-08), (0.8607, -0.4429, -0.2512), (0.8607, 0.4429, -0.2512), (0.9511, 0.309, 1.752e-08), (0.9566, 0.1476, 0.2511), (0.1552, -0.9554, 0.2512), (0.0, -1.0, -1.752e-08), (-0.1552, -0.9554, -0.2512), (0.6872, -0.6817, -0.2512), (0.5878, -0.809, 1.752e-08), (0.436, -0.8642, 0.2512), (-0.8607, -0.4429, 0.2512), (-0.9511, -0.309, -1.752e-08), (-0.9566, -0.1476, -0.2511), (-0.436, -0.8642, -0.2512), (-0.5878, -0.809, 1.752e-08), (-0.6872, -0.6817, 0.2512), (-0.6872, 0.6817, 0.2512), (-0.5878, 0.809, -1.752e-08), (-0.436, 0.8642, -0.2512), (-0.9566, 0.1476, -0.2511), (-0.9511, 0.309, 1.752e-08), (-0.8607, 0.4429, 0.2512), (0.436, 0.8642, 0.2512), (0.5878, 0.809, -1.752e-08), (0.6872, 0.6817, -0.2512), (-0.1552, 0.9554, -0.2512), (0.0, 1.0, 1.752e-08), (0.1552, 0.9554, 0.2512), (0.8311, -0.2389, 0.5023), (0.6882, -0.5, 0.5257), (0.484, -0.7166, 0.5023), (0.02964, -0.8642, 0.5023), (-0.2629, -0.809, 0.5257), (-0.5319, -0.6817, 0.5023), (-0.8127, -0.2952, 0.5023), (-0.8506, 0.0, 0.5257), (-0.8127, 0.2952, 0.5023), (-0.5319, 0.6817, 0.5023), (-0.2629, 0.809, 0.5257), (0.02964, 0.8642, 0.5023), (0.484, 0.7166, 0.5023), (0.6882, 0.5, 0.5257), (0.8311, 0.2389, 0.5023), (0.07761, -0.2389, 0.9679), (0.1625, -0.5, 0.8507), (0.2328, -0.7166, 0.6575), (0.7534, 0.0, 0.6575), (0.5257, 0.0, 0.8507), (0.2511, 0.0, 0.9679), (-0.2032, -0.1476, 0.9679), (-0.4253, -0.309, 0.8507), (-0.6095, -0.4429, 0.6575), (-0.2032, 0.1476, 0.9679), (-0.4253, 0.309, 0.8507), (-0.6095, 0.4429, 0.6575), (0.07761, 0.2389, 0.9679), (0.1625, 0.5, 0.8507), (0.2328, 0.7166, 0.6575), (0.05279, -0.6882, -0.7236), (0.1382, -0.4253, -0.8944), (0.3618, -0.5878, -0.7236), (0.6708, 0.1625, -0.7236), (0.6708, -0.1625, -0.7236), (0.4472, -7.38e-07, -0.8944), (-0.6382, -0.2629, -0.7236), (-0.3618, -0.2629, -0.8944), (-0.4472, -0.5257, -0.7236), (-0.4472, 0.5257, -0.7236), (-0.3618, 0.2629, -0.8944), (-0.6382, 0.2629, -0.7236), (0.3618, 0.5878, -0.7236), (0.1382, 0.4253, -0.8944), (0.05279, 0.6882, -0.7236), (1.0, 0.0, 0.0), (0.9472, -0.1625, -0.2764), (0.9472, 0.1625, -0.2764), (0.309, -0.9511, 2.802e-14), (0.1382, -0.9511, -0.2764), (0.4472, -0.8506, -0.2764), (-0.809, -0.5878, 8.031e-14), (-0.8618, -0.4253, -0.2764), (-0.6708, -0.6882, -0.2764), (-0.809, 0.5878, -7.845e-14), (-0.6708, 0.6882, -0.2764), (-0.8618, 0.4253, -0.2764), (0.309, 0.9511, -2.615e-14), (0.4472, 0.8506, -0.2764), (0.1382, 0.9511, -0.2764), (0.6708, -0.6882, 0.2764), (0.809, -0.5878, -1.902e-06), (0.8618, -0.4253, 0.2764), (-0.4472, -0.8506, 0.2764), (-0.309, -0.9511, -7.872e-07), (-0.1382, -0.9511, 0.2764), (-0.9472, 0.1625, 0.2764), (-1.0, -3.608e-07, 6.232e-07), (-0.9472, -0.1625, 0.2764), (-0.1382, 0.9511, 0.2764), (-0.309, 0.9511, -4.92e-07), (-0.4472, 0.8506, 0.2764), (0.8618, 0.4253, 0.2764), (0.809, 0.5878, 0.0), (0.6708, 0.6882, 0.2764), (0.3618, -0.2629, 0.8944), (0.4472, -0.5257, 0.7236), (0.6382, -0.2629, 0.7236), (-0.1382, -0.4253, 0.8944), (-0.3618, -0.5878, 0.7236), (-0.05279, -0.6882, 0.7236), (-0.4472, 0.0, 0.8944), (-0.6708, 0.1625, 0.7236), (-0.6708, -0.1625, 0.7236), (-0.1382, 0.4253, 0.8944), (-0.05279, 0.6882, 0.7236), (-0.3618, 0.5878, 0.7236), (0.3618, 0.2629, 0.8944), (0.6382, 0.2629, 0.7236), (0.4472, 0.5257, 0.7236)], [], [(0, 15, 14), (1, 17, 23), (0, 14, 29), (0, 29, 35), (0, 35, 24), (1, 23, 44), (2, 20, 50), (3, 32, 56), (4, 38, 62), (5, 41, 68), (1, 44, 51), (2, 50, 57), (3, 56, 63), (4, 62, 69), (5, 68, 45), (6, 74, 89), (7, 77, 95), (8, 80, 98), (9, 83, 101), (10, 86, 90), (12, 20, 2), (13, 102, 12), (14, 103, 13), (12, 102, 20), (102, 19, 20), (13, 103, 102), (103, 104, 102), (102, 104, 19), (104, 18, 19), (14, 15, 103), (15, 16, 103), (103, 16, 104), (16, 17, 104), (104, 17, 18), (17, 1, 18), (21, 26, 5), (22, 105, 21), (23, 106, 22), (21, 105, 26), (105, 25, 26), (22, 106, 105), (106, 107, 105), (105, 107, 25), (107, 24, 25), (23, 17, 106), (17, 16, 106), (106, 16, 107), (16, 15, 107), (107, 15, 24), (15, 0, 24), (27, 32, 3), (28, 108, 27), (29, 109, 28), (27, 108, 32), (108, 31, 32), (28, 109, 108), (109, 110, 108), (108, 110, 31), (110, 30, 31), (29, 14, 109), (14, 13, 109), (109, 13, 110), (13, 12, 110), (110, 12, 30), (12, 2, 30), (33, 38, 4), (34, 111, 33), (35, 112, 34), (33, 111, 38), (111, 37, 38), (34, 112, 111), (112, 113, 111), (111, 113, 37), (113, 36, 37), (35, 29, 112), (29, 28, 112), (112, 28, 113), (28, 27, 113), (113, 27, 36), (27, 3, 36), (26, 41, 5), (25, 114, 26), (24, 115, 25), (26, 114, 41), (114, 40, 41), (25, 115, 114), (115, 116, 114), (114, 116, 40), (116, 39, 40), (24, 35, 115), (35, 34, 115), (115, 34, 116), (34, 33, 116), (116, 33, 39), (33, 4, 39), (42, 47, 10), (43, 117, 42), (44, 118, 43), (42, 117, 47), (117, 46, 47), (43, 118, 117), (118, 119, 117), (117, 119, 46), (119, 45, 46), (44, 23, 118), (23, 22, 118), (118, 22, 119), (22, 21, 119), (119, 21, 45), (21, 5, 45), (48, 53, 6), (49, 120, 48), (50, 121, 49), (48, 120, 53), (120, 52, 53), (49, 121, 120), (121, 122, 120), (120, 122, 52), (122, 51, 52), (50, 20, 121), (20, 19, 121), (121, 19, 122), (19, 18, 122), (122, 18, 51), (18, 1, 51), (54, 59, 7), (55, 123, 54), (56, 124, 55), (54, 123, 59), (123, 58, 59), (55, 124, 123), (124, 125, 123), (123, 125, 58), (125, 57, 58), (56, 32, 124), (32, 31, 124), (124, 31, 125), (31, 30, 125), (125, 30, 57), (30, 2, 57), (60, 65, 8), (61, 126, 60), (62, 127, 61), (60, 126, 65), (126, 64, 65), (61, 127, 126), (127, 128, 126), (126, 128, 64), (128, 63, 64), (62, 38, 127), (38, 37, 127), (127, 37, 128), (37, 36, 128), (128, 36, 63), (36, 3, 63), (66, 71, 9), (67, 129, 66), (68, 130, 67), (66, 129, 71), (129, 70, 71), (67, 130, 129), (130, 131, 129), (129, 131, 70), (131, 69, 70), (68, 41, 130), (41, 40, 130), (130, 40, 131), (40, 39, 131), (131, 39, 69), (39, 4, 69), (53, 74, 6), (52, 132, 53), (51, 133, 52), (53, 132, 74), (132, 73, 74), (52, 133, 132), (133, 134, 132), (132, 134, 73), (134, 72, 73), (51, 44, 133), (44, 43, 133), (133, 43, 134), (43, 42, 134), (134, 42, 72), (42, 10, 72), (59, 77, 7), (58, 135, 59), (57, 136, 58), (59, 135, 77), (135, 76, 77), (58, 136, 135), (136, 137, 135), (135, 137, 76), (137, 75, 76), (57, 50, 136), (50, 49, 136), (136, 49, 137), (49, 48, 137), (137, 48, 75), (48, 6, 75), (65, 80, 8), (64, 138, 65), (63, 139, 64), (65, 138, 80), (138, 79, 80), (64, 139, 138), (139, 140, 138), (138, 140, 79), (140, 78, 79), (63, 56, 139), (56, 55, 139), (139, 55, 140), (55, 54, 140), (140, 54, 78), (54, 7, 78), (71, 83, 9), (70, 141, 71), (69, 142, 70), (71, 141, 83), (141, 82, 83), (70, 142, 141), (142, 143, 141), (141, 143, 82), (143, 81, 82), (69, 62, 142), (62, 61, 142), (142, 61, 143), (61, 60, 143), (143, 60, 81), (60, 8, 81), (47, 86, 10), (46, 144, 47), (45, 145, 46), (47, 144, 86), (144, 85, 86), (46, 145, 144), (145, 146, 144), (144, 146, 85), (146, 84, 85), (45, 68, 145), (68, 67, 145), (145, 67, 146), (67, 66, 146), (146, 66, 84), (66, 9, 84), (87, 92, 11), (88, 147, 87), (89, 148, 88), (87, 147, 92), (147, 91, 92), (88, 148, 147), (148, 149, 147), (147, 149, 91), (149, 90, 91), (89, 74, 148), (74, 73, 148), (148, 73, 149), (73, 72, 149), (149, 72, 90), (72, 10, 90), (93, 87, 11), (94, 150, 93), (95, 151, 94), (93, 150, 87), (150, 88, 87), (94, 151, 150), (151, 152, 150), (150, 152, 88), (152, 89, 88), (95, 77, 151), (77, 76, 151), (151, 76, 152), (76, 75, 152), (152, 75, 89), (75, 6, 89), (96, 93, 11), (97, 153, 96), (98, 154, 97), (96, 153, 93), (153, 94, 93), (97, 154, 153), (154, 155, 153), (153, 155, 94), (155, 95, 94), (98, 80, 154), (80, 79, 154), (154, 79, 155), (79, 78, 155), (155, 78, 95), (78, 7, 95), (99, 96, 11), (100, 156, 99), (101, 157, 100), (99, 156, 96), (156, 97, 96), (100, 157, 156), (157, 158, 156), (156, 158, 97), (158, 98, 97), (101, 83, 157), (83, 82, 157), (157, 82, 158), (82, 81, 158), (158, 81, 98), (81, 8, 98), (92, 99, 11), (91, 159, 92), (90, 160, 91), (92, 159, 99), (159, 100, 99), (91, 160, 159), (160, 161, 159), (159, 161, 100), (161, 101, 100), (90, 86, 160), (86, 85, 160), (160, 85, 161), (85, 84, 161), (161, 84, 101), (84, 9, 101)])
me_icosphere_001.materials.append(mat_light_blue)
me_icosphere_001.use_remesh_preserve_volume = False
me_icosphere_001.use_remesh_preserve_attributes = False
me_icosphere_001.use_mirror_vertex_groups = False
me_icosphere_001.update()
me_circle_001 = bpy.data.meshes.new('Circle.001')
me_circle_001.from_pydata([(0.06558, 0.1938, 0.0), (0.02297, 0.1863, 0.0), (-0.0145, 0.1647, 0.0), (-0.04231, 0.1315, 0.0), (-0.05711, 0.09085, 0.0), (-0.05711, 0.04759, 0.0), (-0.04231, 0.006931, 0.0), (-0.0145, -0.02621, 0.0), (0.02297, -0.04785, 0.0), (0.06558, -0.05536, 0.0), (0.1082, -0.04785, 0.0), (0.1457, -0.02621, 0.0), (0.1735, 0.006931, 0.0), (0.1883, 0.04759, 0.0), (0.1883, 0.09085, 0.0), (0.1735, 0.1315, 0.0), (0.1457, 0.1647, 0.0), (0.1082, 0.1863, 0.0), (0.06558, 0.3353, 0.0), (-0.02544, 0.3193, 0.0), (-0.1055, 0.2731, 0.0), (-0.1649, 0.2023, 0.0), (-0.1965, 0.1154, 0.0), (-0.1965, 0.02301, 0.0), (-0.1649, -0.06383, 0.0), (-0.1055, -0.1346, 0.0), (-0.02544, -0.1808, 0.0), (0.06558, -0.1969, 0.0), (0.1566, -0.1808, 0.0), (0.2366, -0.1346, 0.0), (0.296, -0.06384, 0.0), (0.3276, 0.02301, 0.0), (0.3276, 0.1154, 0.0), (0.296, 0.2023, 0.0), (0.2366, 0.2731, 0.0), (0.1566, 0.3193, 0.0), (0.06558, 0.4809, 0.0), (-0.07523, 0.4561, 0.0), (-0.1991, 0.3846, 0.0), (-0.291, 0.2751, 0.0), (-0.3399, 0.1407, 0.0), (-0.3399, -0.002271, 0.0), (-0.291, -0.1366, 0.0), (-0.1991, -0.2462, 0.0), (-0.07523, -0.3177, 0.0), (0.06558, -0.3425, 0.0), (0.2064, -0.3177, 0.0), (0.3302, -0.2462, 0.0), (0.4221, -0.1366, 0.0), (0.471, -0.002271, 0.0), (0.471, 0.1407, 0.0), (0.4221, 0.2751, 0.0), (0.3302, 0.3846, 0.0), (0.2064, 0.4561, 0.0), (0.06558, 0.6056, 0.0), (-0.1179, 0.5733, 0.0), (-0.2792, 0.4801, 0.0), (-0.399, 0.3374, 0.0), (-0.4627, 0.1624, 0.0), (-0.4627, -0.02393, 0.0), (-0.399, -0.199, 0.0), (-0.2792, -0.3417, 0.0), (-0.1179, -0.4348, 0.0), (0.06558, -0.4672, 0.0), (0.249, -0.4348, 0.0), (0.4104, -0.3417, 0.0), (0.5301, -0.199, 0.0), (0.5938, -0.02393, 0.0), (0.5938, 0.1624, 0.0), (0.5301, 0.3374, 0.0), (0.4104, 0.4801, 0.0), (0.249, 0.5733, 0.0)], [], [(16, 17, 35, 34), (5, 6, 24, 23), (3, 4, 22, 21), (14, 15, 33, 32), (1, 2, 20, 19), (12, 13, 31, 30), (10, 11, 29, 28), (8, 9, 27, 26), (17, 0, 18, 35), (6, 7, 25, 24), (4, 5, 23, 22), (15, 16, 34, 33), (2, 3, 21, 20), (13, 14, 32, 31), (0, 1, 19, 18), (11, 12, 30, 29), (9, 10, 28, 27), (7, 8, 26, 25), (53, 36, 54, 71), (42, 43, 61, 60), (40, 41, 59, 58), (51, 52, 70, 69), (38, 39, 57, 56), (49, 50, 68, 67), (36, 37, 55, 54), (47, 48, 66, 65), (45, 46, 64, 63), (43, 44, 62, 61), (52, 53, 71, 70), (41, 42, 60, 59), (39, 40, 58, 57), (50, 51, 69, 68), (37, 38, 56, 55), (48, 49, 67, 66), (46, 47, 65, 64), (44, 45, 63, 62)])
me_circle_001.materials.append(mat_blue_001)
me_circle_001.use_remesh_preserve_volume = False
me_circle_001.use_remesh_preserve_attributes = False
me_circle_001.use_mirror_vertex_groups = False
me_circle_001.update()
me_plane_002 = bpy.data.meshes.new('Plane.002')
me_plane_002.from_pydata([(-0.03623, -0.08585, 0.0), (0.03623, -0.08585, 0.0), (-0.03623, 0.08585, 0.0), (0.03623, 0.08585, 0.0)], [], [(0, 1, 3, 2)])
me_plane_002.materials.append(mat_blue_001)
me_plane_002.use_remesh_preserve_volume = False
me_plane_002.use_remesh_preserve_attributes = False
me_plane_002.use_mirror_vertex_groups = False
me_plane_002.update()
me_icosphere = bpy.data.meshes.new('Icosphere')
me_icosphere.from_pydata([(0.0, 0.0, -1.0), (0.7236, -0.5257, -0.4472), (-0.2764, -0.8506, -0.4472), (-0.8944, 0.0, -0.4472), (-0.2764, 0.8506, -0.4472), (0.7236, 0.5257, -0.4472), (0.2764, -0.8506, 0.4472), (-0.7236, -0.5257, 0.4472), (-0.7236, 0.5257, 0.4472), (0.2764, 0.8506, 0.4472), (0.8944, 0.0, 0.4472), (0.0, 0.0, 1.0), (-0.2328, -0.7166, -0.6575), (-0.1625, -0.5, -0.8507), (-0.07761, -0.2389, -0.9679), (0.2032, -0.1476, -0.9679), (0.4253, -0.309, -0.8507), (0.6095, -0.4429, -0.6575), (0.5319, -0.6817, -0.5023), (0.2629, -0.809, -0.5257), (-0.02964, -0.8642, -0.5023), (0.8127, 0.2952, -0.5023), (0.8506, 0.0, -0.5257), (0.8127, -0.2952, -0.5023), (0.2032, 0.1476, -0.9679), (0.4253, 0.309, -0.8507), (0.6095, 0.4429, -0.6575), (-0.7534, 0.0, -0.6575), (-0.5257, 0.0, -0.8507), (-0.2511, 0.0, -0.9679), (-0.484, -0.7166, -0.5023), (-0.6882, -0.5, -0.5257), (-0.8311, -0.2389, -0.5023), (-0.2328, 0.7166, -0.6575), (-0.1625, 0.5, -0.8507), (-0.07761, 0.2389, -0.9679), (-0.8311, 0.2389, -0.5023), (-0.6882, 0.5, -0.5257), (-0.484, 0.7166, -0.5023), (-0.02964, 0.8642, -0.5023), (0.2629, 0.809, -0.5257), (0.5319, 0.6817, -0.5023), (0.9566, -0.1476, 0.2511), (0.9511, -0.309, -1.752e-08), (0.8607, -0.4429, -0.2512), (0.8607, 0.4429, -0.2512), (0.9511, 0.309, 1.752e-08), (0.9566, 0.1476, 0.2511), (0.1552, -0.9554, 0.2512), (0.0, -1.0, -1.752e-08), (-0.1552, -0.9554, -0.2512), (0.6872, -0.6817, -0.2512), (0.5878, -0.809, 1.752e-08), (0.436, -0.8642, 0.2512), (-0.8607, -0.4429, 0.2512), (-0.9511, -0.309, -1.752e-08), (-0.9566, -0.1476, -0.2511), (-0.436, -0.8642, -0.2512), (-0.5878, -0.809, 1.752e-08), (-0.6872, -0.6817, 0.2512), (-0.6872, 0.6817, 0.2512), (-0.5878, 0.809, -1.752e-08), (-0.436, 0.8642, -0.2512), (-0.9566, 0.1476, -0.2511), (-0.9511, 0.309, 1.752e-08), (-0.8607, 0.4429, 0.2512), (0.436, 0.8642, 0.2512), (0.5878, 0.809, -1.752e-08), (0.6872, 0.6817, -0.2512), (-0.1552, 0.9554, -0.2512), (0.0, 1.0, 1.752e-08), (0.1552, 0.9554, 0.2512), (0.8311, -0.2389, 0.5023), (0.6882, -0.5, 0.5257), (0.484, -0.7166, 0.5023), (0.02964, -0.8642, 0.5023), (-0.2629, -0.809, 0.5257), (-0.5319, -0.6817, 0.5023), (-0.8127, -0.2952, 0.5023), (-0.8506, 0.0, 0.5257), (-0.8127, 0.2952, 0.5023), (-0.5319, 0.6817, 0.5023), (-0.2629, 0.809, 0.5257), (0.02964, 0.8642, 0.5023), (0.484, 0.7166, 0.5023), (0.6882, 0.5, 0.5257), (0.8311, 0.2389, 0.5023), (0.07761, -0.2389, 0.9679), (0.1625, -0.5, 0.8507), (0.2328, -0.7166, 0.6575), (0.7534, 0.0, 0.6575), (0.5257, 0.0, 0.8507), (0.2511, 0.0, 0.9679), (-0.2032, -0.1476, 0.9679), (-0.4253, -0.309, 0.8507), (-0.6095, -0.4429, 0.6575), (-0.2032, 0.1476, 0.9679), (-0.4253, 0.309, 0.8507), (-0.6095, 0.4429, 0.6575), (0.07761, 0.2389, 0.9679), (0.1625, 0.5, 0.8507), (0.2328, 0.7166, 0.6575), (0.05279, -0.6882, -0.7236), (0.1382, -0.4253, -0.8944), (0.3618, -0.5878, -0.7236), (0.6708, 0.1625, -0.7236), (0.6708, -0.1625, -0.7236), (0.4472, -7.38e-07, -0.8944), (-0.6382, -0.2629, -0.7236), (-0.3618, -0.2629, -0.8944), (-0.4472, -0.5257, -0.7236), (-0.4472, 0.5257, -0.7236), (-0.3618, 0.2629, -0.8944), (-0.6382, 0.2629, -0.7236), (0.3618, 0.5878, -0.7236), (0.1382, 0.4253, -0.8944), (0.05279, 0.6882, -0.7236), (1.0, 0.0, 0.0), (0.9472, -0.1625, -0.2764), (0.9472, 0.1625, -0.2764), (0.309, -0.9511, 2.802e-14), (0.1382, -0.9511, -0.2764), (0.4472, -0.8506, -0.2764), (-0.809, -0.5878, 8.031e-14), (-0.8618, -0.4253, -0.2764), (-0.6708, -0.6882, -0.2764), (-0.809, 0.5878, -7.845e-14), (-0.6708, 0.6882, -0.2764), (-0.8618, 0.4253, -0.2764), (0.309, 0.9511, -2.615e-14), (0.4472, 0.8506, -0.2764), (0.1382, 0.9511, -0.2764), (0.6708, -0.6882, 0.2764), (0.809, -0.5878, -1.902e-06), (0.8618, -0.4253, 0.2764), (-0.4472, -0.8506, 0.2764), (-0.309, -0.9511, -7.872e-07), (-0.1382, -0.9511, 0.2764), (-0.9472, 0.1625, 0.2764), (-1.0, -3.608e-07, 6.232e-07), (-0.9472, -0.1625, 0.2764), (-0.1382, 0.9511, 0.2764), (-0.309, 0.9511, -4.92e-07), (-0.4472, 0.8506, 0.2764), (0.8618, 0.4253, 0.2764), (0.809, 0.5878, 0.0), (0.6708, 0.6882, 0.2764), (0.3618, -0.2629, 0.8944), (0.4472, -0.5257, 0.7236), (0.6382, -0.2629, 0.7236), (-0.1382, -0.4253, 0.8944), (-0.3618, -0.5878, 0.7236), (-0.05279, -0.6882, 0.7236), (-0.4472, 0.0, 0.8944), (-0.6708, 0.1625, 0.7236), (-0.6708, -0.1625, 0.7236), (-0.1382, 0.4253, 0.8944), (-0.05279, 0.6882, 0.7236), (-0.3618, 0.5878, 0.7236), (0.3618, 0.2629, 0.8944), (0.6382, 0.2629, 0.7236), (0.4472, 0.5257, 0.7236)], [], [(0, 15, 14), (1, 17, 23), (0, 14, 29), (0, 29, 35), (0, 35, 24), (1, 23, 44), (2, 20, 50), (3, 32, 56), (4, 38, 62), (5, 41, 68), (1, 44, 51), (2, 50, 57), (3, 56, 63), (4, 62, 69), (5, 68, 45), (6, 74, 89), (7, 77, 95), (8, 80, 98), (9, 83, 101), (10, 86, 90), (12, 20, 2), (13, 102, 12), (14, 103, 13), (12, 102, 20), (102, 19, 20), (13, 103, 102), (103, 104, 102), (102, 104, 19), (104, 18, 19), (14, 15, 103), (15, 16, 103), (103, 16, 104), (16, 17, 104), (104, 17, 18), (17, 1, 18), (21, 26, 5), (22, 105, 21), (23, 106, 22), (21, 105, 26), (105, 25, 26), (22, 106, 105), (106, 107, 105), (105, 107, 25), (107, 24, 25), (23, 17, 106), (17, 16, 106), (106, 16, 107), (16, 15, 107), (107, 15, 24), (15, 0, 24), (27, 32, 3), (28, 108, 27), (29, 109, 28), (27, 108, 32), (108, 31, 32), (28, 109, 108), (109, 110, 108), (108, 110, 31), (110, 30, 31), (29, 14, 109), (14, 13, 109), (109, 13, 110), (13, 12, 110), (110, 12, 30), (12, 2, 30), (33, 38, 4), (34, 111, 33), (35, 112, 34), (33, 111, 38), (111, 37, 38), (34, 112, 111), (112, 113, 111), (111, 113, 37), (113, 36, 37), (35, 29, 112), (29, 28, 112), (112, 28, 113), (28, 27, 113), (113, 27, 36), (27, 3, 36), (26, 41, 5), (25, 114, 26), (24, 115, 25), (26, 114, 41), (114, 40, 41), (25, 115, 114), (115, 116, 114), (114, 116, 40), (116, 39, 40), (24, 35, 115), (35, 34, 115), (115, 34, 116), (34, 33, 116), (116, 33, 39), (33, 4, 39), (42, 47, 10), (43, 117, 42), (44, 118, 43), (42, 117, 47), (117, 46, 47), (43, 118, 117), (118, 119, 117), (117, 119, 46), (119, 45, 46), (44, 23, 118), (23, 22, 118), (118, 22, 119), (22, 21, 119), (119, 21, 45), (21, 5, 45), (48, 53, 6), (49, 120, 48), (50, 121, 49), (48, 120, 53), (120, 52, 53), (49, 121, 120), (121, 122, 120), (120, 122, 52), (122, 51, 52), (50, 20, 121), (20, 19, 121), (121, 19, 122), (19, 18, 122), (122, 18, 51), (18, 1, 51), (54, 59, 7), (55, 123, 54), (56, 124, 55), (54, 123, 59), (123, 58, 59), (55, 124, 123), (124, 125, 123), (123, 125, 58), (125, 57, 58), (56, 32, 124), (32, 31, 124), (124, 31, 125), (31, 30, 125), (125, 30, 57), (30, 2, 57), (60, 65, 8), (61, 126, 60), (62, 127, 61), (60, 126, 65), (126, 64, 65), (61, 127, 126), (127, 128, 126), (126, 128, 64), (128, 63, 64), (62, 38, 127), (38, 37, 127), (127, 37, 128), (37, 36, 128), (128, 36, 63), (36, 3, 63), (66, 71, 9), (67, 129, 66), (68, 130, 67), (66, 129, 71), (129, 70, 71), (67, 130, 129), (130, 131, 129), (129, 131, 70), (131, 69, 70), (68, 41, 130), (41, 40, 130), (130, 40, 131), (40, 39, 131), (131, 39, 69), (39, 4, 69), (53, 74, 6), (52, 132, 53), (51, 133, 52), (53, 132, 74), (132, 73, 74), (52, 133, 132), (133, 134, 132), (132, 134, 73), (134, 72, 73), (51, 44, 133), (44, 43, 133), (133, 43, 134), (43, 42, 134), (134, 42, 72), (42, 10, 72), (59, 77, 7), (58, 135, 59), (57, 136, 58), (59, 135, 77), (135, 76, 77), (58, 136, 135), (136, 137, 135), (135, 137, 76), (137, 75, 76), (57, 50, 136), (50, 49, 136), (136, 49, 137), (49, 48, 137), (137, 48, 75), (48, 6, 75), (65, 80, 8), (64, 138, 65), (63, 139, 64), (65, 138, 80), (138, 79, 80), (64, 139, 138), (139, 140, 138), (138, 140, 79), (140, 78, 79), (63, 56, 139), (56, 55, 139), (139, 55, 140), (55, 54, 140), (140, 54, 78), (54, 7, 78), (71, 83, 9), (70, 141, 71), (69, 142, 70), (71, 141, 83), (141, 82, 83), (70, 142, 141), (142, 143, 141), (141, 143, 82), (143, 81, 82), (69, 62, 142), (62, 61, 142), (142, 61, 143), (61, 60, 143), (143, 60, 81), (60, 8, 81), (47, 86, 10), (46, 144, 47), (45, 145, 46), (47, 144, 86), (144, 85, 86), (46, 145, 144), (145, 146, 144), (144, 146, 85), (146, 84, 85), (45, 68, 145), (68, 67, 145), (145, 67, 146), (67, 66, 146), (146, 66, 84), (66, 9, 84), (87, 92, 11), (88, 147, 87), (89, 148, 88), (87, 147, 92), (147, 91, 92), (88, 148, 147), (148, 149, 147), (147, 149, 91), (149, 90, 91), (89, 74, 148), (74, 73, 148), (148, 73, 149), (73, 72, 149), (149, 72, 90), (72, 10, 90), (93, 87, 11), (94, 150, 93), (95, 151, 94), (93, 150, 87), (150, 88, 87), (94, 151, 150), (151, 152, 150), (150, 152, 88), (152, 89, 88), (95, 77, 151), (77, 76, 151), (151, 76, 152), (76, 75, 152), (152, 75, 89), (75, 6, 89), (96, 93, 11), (97, 153, 96), (98, 154, 97), (96, 153, 93), (153, 94, 93), (97, 154, 153), (154, 155, 153), (153, 155, 94), (155, 95, 94), (98, 80, 154), (80, 79, 154), (154, 79, 155), (79, 78, 155), (155, 78, 95), (78, 7, 95), (99, 96, 11), (100, 156, 99), (101, 157, 100), (99, 156, 96), (156, 97, 96), (100, 157, 156), (157, 158, 156), (156, 158, 97), (158, 98, 97), (101, 83, 157), (83, 82, 157), (157, 82, 158), (82, 81, 158), (158, 81, 98), (81, 8, 98), (92, 99, 11), (91, 159, 92), (90, 160, 91), (92, 159, 99), (159, 100, 99), (91, 160, 159), (160, 161, 159), (159, 161, 100), (161, 101, 100), (90, 86, 160), (86, 85, 160), (160, 85, 161), (85, 84, 161), (161, 84, 101), (84, 9, 101)])
me_icosphere.materials.append(mat_purple)
me_icosphere.use_remesh_preserve_volume = False
me_icosphere.use_remesh_preserve_attributes = False
me_icosphere.use_mirror_vertex_groups = False
me_icosphere.update()
me_circle_005 = bpy.data.meshes.new('Circle.005')
me_circle_005.from_pydata([(2.014e-08, 0.3321, 0.0), (-0.2348, 0.2348, 0.0), (-0.3321, -1.089e-08, 0.0), (-0.2348, -0.2348, 0.0), (4.917e-08, -0.3321, 0.0), (0.2348, -0.2348, 0.0), (0.3321, 7.586e-09, 0.0), (0.2348, 0.2348, 0.0), (2.014e-08, 0.3321, 1.073), (-0.2348, 0.2348, 1.073), (-0.3321, -1.089e-08, 1.073), (-0.2348, -0.2348, 1.073), (4.917e-08, -0.3321, 1.073), (0.2348, -0.2348, 1.073), (0.3321, 7.586e-09, 1.073), (0.2348, 0.2348, 1.073), (2.055e-08, 0.2726, 1.19), (-0.1928, 0.1928, 1.19), (-0.2726, -7.316e-09, 1.19), (-0.1928, -0.1928, 1.19), (4.439e-08, -0.2726, 1.19), (0.1928, -0.1928, 1.19), (0.2726, 7.853e-09, 1.19), (0.1928, 0.1928, 1.19), (2.906e-08, 0.1617, 1.258), (-0.1143, 0.1143, 1.258), (-0.1617, -2.359e-09, 1.258), (-0.1143, -0.1143, 1.258), (4.319e-08, -0.1617, 1.258), (0.1143, -0.1143, 1.258), (0.1617, 6.636e-09, 1.258), (0.1143, 0.1143, 1.258), (4.038e-08, 4.863e-09, 1.276)], [], [(7, 0, 8, 15), (6, 7, 15, 14), (5, 6, 14, 13), (4, 5, 13, 12), (3, 4, 12, 11), (2, 3, 11, 10), (1, 2, 10, 9), (0, 1, 9, 8), (15, 8, 16, 23), (14, 15, 23, 22), (13, 14, 22, 21), (12, 13, 21, 20), (11, 12, 20, 19), (10, 11, 19, 18), (9, 10, 18, 17), (8, 9, 17, 16), (23, 16, 24, 31), (22, 23, 31, 30), (21, 22, 30, 29), (20, 21, 29, 28), (19, 20, 28, 27), (18, 19, 27, 26), (17, 18, 26, 25), (16, 17, 25, 24), (31, 24, 32), (30, 31, 32), (29, 30, 32), (28, 29, 32), (27, 28, 32), (26, 27, 32), (25, 26, 32), (24, 25, 32)])
_uv = me_circle_005.uv_layers.new(name='UVMap')
_uv.uv.foreach_set('vector', [1.0, 0.6865, 0.8673, 0.6865, 0.8673, 0.07394, 1.0, 0.07394, 0.2265, 0.0, 0.3204, 0.02285, 0.3204, 0.6354, 0.2265, 0.6126, 0.09384, 2.18e-08, 0.2265, 0.0, 0.2265, 0.6126, 0.09384, 0.6126, 0.0, 0.02285, 0.09384, 2.18e-08, 0.09384, 0.6126, 6.224e-08, 0.6354, 0.5469, 0.7053, 0.4142, 0.7053, 0.4142, 0.09269, 0.5469, 0.09269, 0.6408, 0.6824, 0.5469, 0.7053, 0.5469, 0.09269, 0.6408, 0.06985, 0.7346, 1.308e-08, 0.8673, 0.0, 0.8673, 0.6126, 0.7346, 0.6126, 0.6408, 0.02285, 0.7346, 1.308e-08, 0.7346, 0.6126, 0.6408, 0.6354, 1.0, 0.07394, 0.8673, 0.07394, 0.8792, 0.0, 0.9881, 0.0, 0.2265, 0.6126, 0.3204, 0.6354, 0.2917, 0.7053, 0.2147, 0.6865, 0.09384, 0.6126, 0.2265, 0.6126, 0.2147, 0.6865, 0.1057, 0.6865, 0.4142, 0.09269, 0.3204, 0.06985, 0.3491, 0.0, 0.4261, 0.01876, 0.5469, 0.09269, 0.4142, 0.09269, 0.4261, 0.01876, 0.535, 0.01876, 0.6408, 0.06985, 0.5469, 0.09269, 0.535, 0.01876, 0.6121, 6.975e-08, 0.7346, 0.6126, 0.8673, 0.6126, 0.8554, 0.6865, 0.7465, 0.6865, 0.6408, 0.6354, 0.7346, 0.6126, 0.7465, 0.6865, 0.6694, 0.7053, 0.2609, 0.9137, 0.1845, 1.0, 0.1579, 0.94, 0.2032, 0.8888, 0.2609, 0.7916, 0.2609, 0.9137, 0.2032, 0.8888, 0.2032, 0.8164, 0.1845, 0.7053, 0.2609, 0.7916, 0.2032, 0.8164, 0.1579, 0.7652, 0.07641, 0.7053, 0.1845, 0.7053, 0.1579, 0.7652, 0.09384, 0.7652, 0.0, 0.7916, 0.07641, 0.7053, 0.09384, 0.7652, 0.04853, 0.8164, 0.0, 0.9137, 0.0, 0.7916, 0.04853, 0.8164, 0.04853, 0.8888, 0.07641, 1.0, 0.0, 0.9137, 0.04853, 0.8888, 0.09384, 0.94, 0.1845, 1.0, 0.07641, 1.0, 0.09384, 0.94, 0.1579, 0.94, 0.2032, 0.8888, 0.1579, 0.94, 0.1247, 0.8526, 0.2032, 0.8164, 0.2032, 0.8888, 0.1247, 0.8526, 0.1579, 0.7652, 0.2032, 0.8164, 0.1247, 0.8526, 0.09384, 0.7652, 0.1579, 0.7652, 0.1247, 0.8526, 0.04853, 0.8164, 0.09384, 0.7652, 0.1247, 0.8526, 0.04853, 0.8888, 0.04853, 0.8164, 0.1247, 0.8526, 0.09384, 0.94, 0.04853, 0.8888, 0.1247, 0.8526, 0.1579, 0.94, 0.09384, 0.94, 0.1247, 0.8526])
me_circle_005.materials.append(mat_player_uv)
me_circle_005.use_remesh_preserve_volume = False
me_circle_005.use_remesh_preserve_attributes = False
me_circle_005.use_mirror_vertex_groups = False
me_circle_005.update()
me_cube_001 = bpy.data.meshes.new('Cube.001')
me_cube_001.from_pydata([(-5.0, -5.0, -0.001076), (-5.0, 5.0, -0.001076), (5.0, 5.0, -0.001076), (5.0, -5.0, -0.001076), (-5.0, -5.0, 4.883), (-5.0, 5.0, 4.883), (5.0, 5.0, 4.883), (5.0, -5.0, 4.883), (-4.83, -4.83, 4.883), (-4.83, 4.83, 4.883), (4.83, 4.83, 4.883), (4.83, -4.83, 4.883), (4.83, -4.83, 0.1804), (4.83, 4.83, 0.1804), (-4.83, 4.83, 0.1804), (-4.83, -4.83, 0.1804)], [], [(4, 5, 1, 0), (5, 6, 2, 1), (6, 7, 3, 2), (7, 4, 0, 3), (0, 1, 2, 3), (4, 7, 11, 8), (7, 6, 10, 11), (6, 5, 9, 10), (5, 4, 8, 9), (10, 9, 14, 13), (8, 11, 12, 15), (11, 10, 13, 12), (9, 8, 15, 14), (13, 14, 15, 12)])
_uv = me_cube_001.uv_layers.new(name='UVMap')
_uv.uv.foreach_set('vector', [0.6693, 0.6705, 0.6693, 0.3295, 0.8346, 0.3295, 0.8346, 0.6705, 0.5039, 0.6705, 0.5039, 0.3295, 0.6693, 0.3295, 0.6693, 0.6705, 1.0, 0.3295, 1.0, 0.6705, 0.8346, 0.6705, 0.8346, 0.3295, 0.5039, 0.3295, 0.5039, 0.6705, 0.3386, 0.6705, 0.3386, 0.3295, 3.229e-08, 0.6821, 0.0, 0.341, 0.3386, 0.341, 0.3386, 0.6821, 0.0, 3.252e-08, 0.3386, 0.0, 0.3328, 0.005784, 0.005742, 0.005784, 0.3386, 0.0, 0.3386, 0.341, 0.3328, 0.3353, 0.3328, 0.005784, 0.3386, 0.341, 3.229e-08, 0.341, 0.005742, 0.3353, 0.3328, 0.3353, 3.229e-08, 0.341, 0.0, 3.252e-08, 0.005742, 0.005784, 0.005742, 0.3353, 0.657, 0.6705, 0.657, 1.0, 0.4978, 1.0, 0.4978, 0.6705, 0.3386, 1.0, 0.3386, 0.6705, 0.4978, 0.6705, 0.4978, 1.0, 0.6657, 0.3295, 0.6657, 1.626e-08, 0.8249, 0.0, 0.8249, 0.3295, 0.9841, 0.0, 0.9841, 0.3295, 0.8249, 0.3295, 0.8249, 1.626e-08, 0.6657, 0.3295, 0.3386, 0.3295, 0.3386, 3.252e-08, 0.6657, 0.0])
me_cube_001.materials.append(mat_cubetextured)
me_cube_001.use_remesh_preserve_volume = False
me_cube_001.use_remesh_preserve_attributes = False
me_cube_001.use_mirror_vertex_groups = False
me_cube_001.update()

# ---- objects
ob_lamp = bpy.data.objects.new('Lamp', light_lamp)
ob_camera = bpy.data.objects.new('Camera', cam_camera)
ob_cube = bpy.data.objects.new('Cube', me_cube)
ob_circle_000 = bpy.data.objects.new('Circle.000', me_circle_004)
ob_circle_002 = bpy.data.objects.new('Circle.002', me_circle_002)
ob_icosphere_002 = bpy.data.objects.new('Icosphere.002', me_icosphere_002)
ob_icosphere_001 = bpy.data.objects.new('Icosphere.001', me_icosphere_001)
ob_circle_001 = bpy.data.objects.new('Circle.001', me_circle_001)
ob_plane_002 = bpy.data.objects.new('Plane.002', me_plane_002)
ob_icosphere = bpy.data.objects.new('Icosphere', me_icosphere)
ob_circle_003 = bpy.data.objects.new('Circle.003', me_circle_005)
ob_cube_001 = bpy.data.objects.new('Cube.001', me_cube_001)

# ---- transforms, parenting, visibility, modifiers, constraints
ob_lamp.location = (0.0, 0.0, 19.07)
ob_lamp.lock_rotations_4d = False
ob_lamp.empty_display_type = 'ARROWS'
ob_lamp.color = (0.0, 0.0, 0.0, 0.0)
ob_lamp.lineart.crease_threshold = 0.0
ob_camera.location = (4.829, -4.488, 8.983)
ob_camera.rotation_euler = (0.7854, -0.0, 0.7854)
ob_camera.lock_rotations_4d = False
ob_camera.empty_display_type = 'ARROWS'
ob_camera.color = (0.0, 0.0, 0.0, 0.0)
ob_camera.display_type = 'WIRE'
ob_camera.lineart.crease_threshold = 0.0
ob_cube.location = (0.0, 0.0, 0.0)
ob_cube.lineart.crease_threshold = 0.0
ob_circle_000.location = (0.0, 0.0, 0.0)
ob_circle_000.rotation_euler = (0.0, -0.0, -0.9013)
ob_circle_000.scale = (1.134, 1.134, 1.134)
ob_circle_000.lineart.crease_threshold = 0.0
ob_circle_002.location = (-0.5351, -0.3966, 0.0)
ob_circle_002.rotation_euler = (0.0, -0.0, -0.9013)
ob_circle_002.scale = (1.134, 1.134, 1.134)
ob_circle_002.lineart.crease_threshold = 0.0
ob_icosphere_002.location = (0.7515, -0.125, 6.257)
ob_icosphere_002.scale = (0.367, 0.367, 0.367)
ob_icosphere_002.lineart.crease_threshold = 0.0
ob_icosphere_001.location = (-0.9333, -0.8968, 6.257)
ob_icosphere_001.scale = (0.367, 0.367, 0.367)
ob_icosphere_001.lineart.crease_threshold = 0.0
ob_circle_001.location = (4.608, 3.538, 0.001)
ob_circle_001.lineart.crease_threshold = 0.0
ob_plane_002.location = (0.0, 0.0, 0.001)
ob_plane_002.rotation_euler = (0.0, -0.0, -0.9147)
ob_plane_002.scale = (2.447, 1.983, 1.983)
ob_plane_002.lineart.crease_threshold = 0.0
_m = ob_plane_002.modifiers.new('Array', 'ARRAY')
_m.count = 11
_m.constant_offset_displace = (0.0, 0.0, 0.0)
_m.relative_offset_displace = (0.0, 1.5, 0.0)
ob_icosphere.location = (0.0, 5.227, 4.239)
ob_icosphere.scale = (0.7341, 0.7341, 0.7341)
ob_icosphere.lineart.crease_threshold = 0.0
ob_circle_003.location = (0.0, 0.0, 0.0)
ob_circle_003.rotation_euler = (0.0, -0.0, -0.9013)
ob_circle_003.scale = (1.134, 1.134, 1.134)
ob_circle_003.lineart.crease_threshold = 0.0
ob_cube_001.location = (0.0, 0.0, 0.0)
ob_cube_001.rotation_euler = (-1.192e-07, -0.0, 0.0)
ob_cube_001.lineart.crease_threshold = 0.0

# ---- collection membership
col_collection_1.objects.link(ob_lamp)
col_collection_1.objects.link(ob_camera)
col_collection_2.objects.link(ob_cube)
col_collection_3.objects.link(ob_circle_000)
col_collection_8.objects.link(ob_circle_002)
col_collection_8.objects.link(ob_icosphere_002)
col_collection_8.objects.link(ob_icosphere_001)
col_collection_8.objects.link(ob_circle_001)
col_collection_8.objects.link(ob_plane_002)
col_collection_8.objects.link(ob_icosphere)
col_collection_20.objects.link(ob_circle_003)
col_collection_20.objects.link(ob_cube_001)

# ---- scene / render settings (as saved in the file)
scene.camera = ob_camera
scene.frame_start = 1; scene.frame_end = 250; scene.frame_set(1)
scene.render.engine = 'BLENDER_EEVEE_NEXT'
scene.render.resolution_percentage = 50
scene.render.dither_intensity = 0.0
scene.cycles.use_denoising = False
scene.cycles.samples = 10
scene.cycles.sampling_pattern = 'TABULATED_SOBOL'
scene.cycles.light_sampling_threshold = 0.0
scene.cycles.use_adaptive_sampling = False
scene.cycles.use_light_tree = False
scene.cycles.blur_glossy = 0.0
scene.cycles.pixel_filter_type = 'GAUSSIAN'
scene.cycles.sample_clamp_indirect = 0.0
scene.view_settings.view_transform = 'Standard'
bpy.context.view_layer.update()
